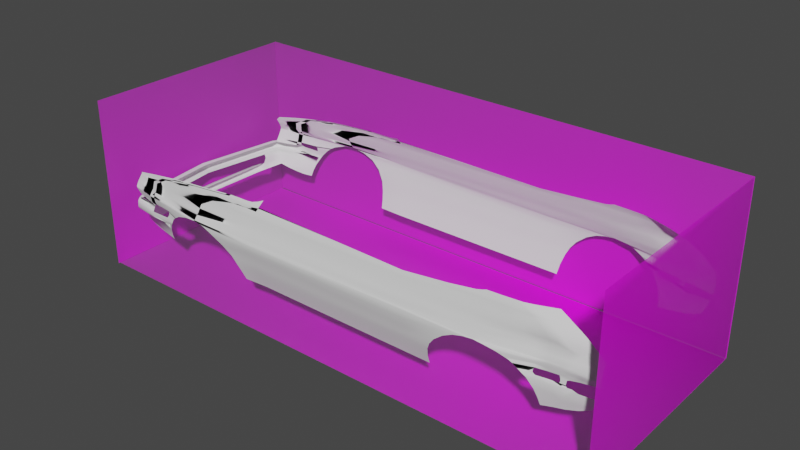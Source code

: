 # Source: new_and_improved_pinto.blend  (saved by Blender 2.81.16; exported with 4.5.12 LTS)
import bpy
from mathutils import Matrix  # noqa: F401  (used for matrix-valued properties, if any)

bpy.ops.wm.read_factory_settings(use_empty=True)
scene = bpy.context.scene
scene.name = 'Scene'

# ---- collections
col_collection = bpy.data.collections.new('Collection'); scene.collection.children.link(col_collection)

# ---- images (referenced by path relative to the original .blend; pixels are not part of the script)
import os
ASSET_DIR = os.environ.get("B2B_ASSET_DIR", "")  # directory of the original .blend (textures are referenced by path, not embedded)
HERE = os.path.dirname(os.path.abspath(__file__))  # packed textures are extracted next to this script under _unpacked/

def load_image(name, relpath, width, height, colorspace="sRGB"):
    """Load a texture the original file referenced (path relative to the .blend, or extracted next to this script)."""
    p = next((c for c in (os.path.join(HERE, relpath), os.path.join(ASSET_DIR, relpath)) if relpath and os.path.exists(c)), "")
    if p:
        img = bpy.data.images.load(p, check_existing=True)
        img.name = name
    else:  # same state as the original file: an image datablock whose file is absent (Cycles renders it pink)
        img = bpy.data.images.new(name, width, height)
        img.source = "FILE"
        img.filepath = "//" + (relpath or name)
    img.colorspace_settings.name = colorspace
    return img
img_1971_ford_pinto_jpg = load_image('1971_ford_pinto.jpg', '1971_ford_pinto.jpg', 1024, 1024, 'sRGB')

# ---- materials (node trees are filled in below, after node groups)
mat_1971_ford_pinto = bpy.data.materials.new('1971_ford_pinto')
mat_1971_ford_pinto.surface_render_method = 'BLENDED'
mat_1971_ford_pinto.blend_method = 'BLEND'
mat_1971_ford_pinto.use_transparent_shadow = False

# ---- material node trees
mat_1971_ford_pinto.use_nodes = True; mat_1971_ford_pinto.node_tree.nodes.clear()
_N = mat_1971_ford_pinto.node_tree.nodes; _L = mat_1971_ford_pinto.node_tree.links
n0 = _N.new('ShaderNodeOutputMaterial'); n0.name = 'Material Output'; n0.location = (300, 300)
n1 = _N.new('ShaderNodeTexImage'); n1.name = 'Image Texture'; n1.location = (-200, 300)
n1.image = img_1971_ford_pinto_jpg
n1.extension = 'CLIP'
n2 = _N.new('ShaderNodeBsdfPrincipled'); n2.name = 'Principled BSDF'; n2.location = (0, 300)
n2.distribution = 'GGX'
n2.subsurface_method = 'BURLEY'
n2.inputs[3].default_value = 1.45
n2.inputs[27].default_value = (0.0, 0.0, 0.0, 1.0)
n2.inputs[28].default_value = 1.0
_L.new(n1.outputs[0], n2.inputs[0])
_L.new(n1.outputs[1], n2.inputs[4])
_L.new(n2.outputs[0], n0.inputs[0])
n0.is_active_output = True

# ---- world
world_world = bpy.data.worlds.new('World'); scene.world = world_world
world_world.use_nodes = True; world_world.node_tree.nodes.clear()
_N = world_world.node_tree.nodes; _L = world_world.node_tree.links
n0 = _N.new('ShaderNodeOutputWorld'); n0.name = 'World Output'; n0.location = (300, 300)
n1 = _N.new('ShaderNodeBackground'); n1.name = 'Background'; n1.location = (10, 300)
n1.inputs[0].default_value = (0.05088, 0.05088, 0.05088, 1.0)
_L.new(n1.outputs[0], n0.inputs[0])
n0.is_active_output = True
world_world.color = (0.05088, 0.05088, 0.05088)
world_world.use_sun_shadow = False
world_world.sun_shadow_jitter_overblur = 0.0

# ---- meshes
me_1971_ford_pinto_001 = bpy.data.meshes.new('1971_ford_pinto.001')
me_1971_ford_pinto_001.from_pydata([(0.3914, -0.1644, 0.0), (-0.3914, -0.1644, 0.0), (0.3914, 0.1644, 0.0), (-0.3914, 0.1644, 0.0)], [], [(1, 0, 2, 3)])
_uv = me_1971_ford_pinto_001.uv_layers.new(name='UVMap')
_uv.uv.foreach_set('vector', [0.06197, 0.1423, 0.6155, 0.1423, 0.6155, 0.4711, 0.06197, 0.4711])
me_1971_ford_pinto_001.materials.append(mat_1971_ford_pinto)
me_1971_ford_pinto_001.use_remesh_fix_poles = True
me_1971_ford_pinto_001.use_remesh_preserve_attributes = False
me_1971_ford_pinto_001.use_mirror_vertex_groups = False
me_1971_ford_pinto_001.update()
me_1971_ford_pinto_002 = bpy.data.meshes.new('1971_ford_pinto.002')
me_1971_ford_pinto_002.from_pydata([(0.3914, -0.1249, 0.0), (-0.3914, -0.1249, 0.0), (0.3914, 0.1249, 0.0), (-0.3914, 0.1249, 0.0)], [], [(1, 0, 2, 3)])
_uv = me_1971_ford_pinto_002.uv_layers.new(name='UVMap')
_uv.uv.foreach_set('vector', [0.06197, 0.6351, 0.6155, 0.6351, 0.6155, 0.8848, 0.06197, 0.8848])
me_1971_ford_pinto_002.materials.append(mat_1971_ford_pinto)
me_1971_ford_pinto_002.use_remesh_fix_poles = True
me_1971_ford_pinto_002.use_remesh_preserve_attributes = False
me_1971_ford_pinto_002.use_mirror_vertex_groups = False
me_1971_ford_pinto_002.update()
me_1971_ford_pinto_003 = bpy.data.meshes.new('1971_ford_pinto.003')
me_1971_ford_pinto_003.from_pydata([(-0.1666, -0.1249, 0.0), (0.1666, -0.1249, 0.0), (-0.1666, 0.1249, 0.0), (0.1666, 0.1249, 0.0)], [], [(0, 1, 3, 2)])
_uv = me_1971_ford_pinto_003.uv_layers.new(name='UVMap')
_uv.uv.foreach_set('vector', [0.7071, 0.6351, 0.9427, 0.6351, 0.9427, 0.8848, 0.7071, 0.8848])
me_1971_ford_pinto_003.materials.append(mat_1971_ford_pinto)
me_1971_ford_pinto_003.use_remesh_fix_poles = True
me_1971_ford_pinto_003.use_remesh_preserve_attributes = False
me_1971_ford_pinto_003.use_mirror_vertex_groups = False
me_1971_ford_pinto_003.update()
me_1971_ford_pinto_004 = bpy.data.meshes.new('1971_ford_pinto.004')
me_1971_ford_pinto_004.from_pydata([(-0.1666, 0.125, 0.0), (0.1666, 0.125, 0.0), (-0.1666, -0.125, 0.0), (0.1666, -0.125, 0.0)], [], [(2, 3, 1, 0)])
_uv = me_1971_ford_pinto_004.uv_layers.new(name='UVMap')
_uv.uv.foreach_set('vector', [0.7071, 0.1731, 0.9427, 0.1731, 0.9427, 0.423, 0.7071, 0.423])
me_1971_ford_pinto_004.materials.append(mat_1971_ford_pinto)
me_1971_ford_pinto_004.use_remesh_fix_poles = True
me_1971_ford_pinto_004.use_remesh_preserve_attributes = False
me_1971_ford_pinto_004.use_mirror_vertex_groups = False
me_1971_ford_pinto_004.update()
me_plane = bpy.data.meshes.new('Plane')
me_plane.from_pydata([(-3.208, -0.7064, 1.507), (-1.636, -0.8246, 1.508), (-2.423, -0.05603, 1.734), (-2.817, -0.1363, 1.692), (-2.03, -0.1648, 1.742), (-1.748, -0.4309, 1.655), (-3.091, -0.3909, 1.624), (-1.871, -0.2774, 1.71), (-2.227, -0.08535, 1.74), (-2.62, -0.0734, 1.724), (-2.971, -0.2384, 1.674), (-3.158, -0.5085, 1.582), (-3.193, -0.6131, 1.544), (-1.697, -0.5709, 1.609), (-1.662, -0.6978, 1.559), (-1.251, -0.8207, 1.489), (1.303, -0.8246, 1.494), (1.713, -0.8246, 1.494), (3.35, -0.7295, 1.458), (2.498, -0.05388, 1.677), (1.901, -0.3092, 1.665), (3.149, -0.2982, 1.585), (1.767, -0.5276, 1.612), (3.285, -0.4821, 1.529), (2.199, -0.1105, 1.683), (2.805, -0.09472, 1.66), (3.329, -0.612, 1.494), (1.728, -0.6761, 1.553), (3.198, -0.3452, 1.566), (2.967, -0.1608, 1.622), (2.05, -0.1862, 1.683), (1.818, -0.4184, 1.646), (2.652, -0.06106, 1.682), (2.349, -0.07014, 1.681), (-1.294, -0.6978, 1.53), (1.369, -0.6761, 1.553), (-1.333, -0.5709, 1.577), (1.408, -0.5276, 1.612), (-1.361, -0.4309, 1.62), (1.427, -0.4184, 1.646), (-1.377, -0.2774, 1.657), (1.436, -0.3092, 1.665), (-1.381, -0.1648, 1.733), (1.435, -0.1861, 1.686), (-1.381, -0.08535, 1.735), (1.427, -0.1103, 1.683), (-1.378, -0.06059, 1.733), (1.423, -0.07048, 1.684), (-3.835, -0.6235, 1.418), (-3.86, -0.5428, 1.433), (-3.879, -0.4682, 1.445), (-3.903, -0.3864, 1.458), (-3.563, -0.3831, 1.61), (-3.566, -0.247, 1.529), (-3.532, -0.3766, 1.624), (-3.526, -0.2887, 1.633), (-3.48, -0.2855, 1.634), (-3.163, -0.2826, 1.634), (-3.501, -0.2481, 1.596), (-3.142, -0.2441, 1.611), (-3.052, -0.3329, 1.637), (-3.944, -0.2487, 1.422), (-3.571, -0.2077, 1.565), (-3.474, -0.1852, 1.57), (-3.163, -0.1842, 1.603), (-3.501, -0.2082, 1.583), (-3.142, -0.208, 1.607), (-3.943, -0.2074, 1.46), (-2.932, -0.208, 1.681), (-2.897, -0.1842, 1.689), (-3.566, -0.1852, 1.567), (-3.943, -0.1852, 1.475), (-3.474, -0.1387, 1.59), (-3.163, -0.1363, 1.629), (-3.566, -0.1387, 1.585), (-3.943, -0.1387, 1.503), (-3.47, -0.0734, 1.603), (-3.158, -0.0734, 1.641), (-3.561, -0.0734, 1.596), (-3.94, -0.0734, 1.537), (-3.468, -0.04833, 1.616), (-3.157, -0.04833, 1.645), (-3.559, -0.04833, 1.609), (-3.939, -0.04377, 1.549), (-3.525, -0.3371, 1.637), (-3.19, -0.3872, 1.626), (-3.483, -0.3384, 1.643), (-3.485, -0.3762, 1.633), (-3.005, -0.2782, 1.657), (1.427, -0.05343, 1.677), (-3.539, -0.2552, 1.616), (4.002, -0.5426, 1.384), (3.676, -0.6676, 1.418), (3.839, -0.62, 1.401), (3.513, -0.698, 1.434), (4.019, -0.5098, 1.395), (3.67, -0.5609, 1.443), (3.845, -0.5354, 1.419), (3.496, -0.5865, 1.468), (4.047, -0.4368, 1.416), (3.656, -0.4626, 1.481), (3.842, -0.4511, 1.451), (3.484, -0.4742, 1.487), (4.08, -0.3452, 1.434), (3.64, -0.3452, 1.491), (3.845, -0.3452, 1.461), (3.461, -0.3452, 1.521), (3.025, -0.1958, 1.61), (3.743, -0.3452, 1.432), (3.593, -0.2982, 1.471), (3.441, -0.2982, 1.488), (3.689, -0.3354, 1.453), (3.679, -0.2982, 1.467), (3.289, -0.2982, 1.515), (3.59, -0.194, 1.469), (3.441, -0.1942, 1.49), (3.724, -0.213, 1.46), (3.287, -0.1946, 1.518), (3.689, -0.2285, 1.467), (3.843, -0.2025, 1.437), (4.118, -0.2028, 1.37), (3.639, -0.1764, 1.474), (3.46, -0.1764, 1.493), (3.724, -0.1764, 1.467), (3.278, -0.1764, 1.52), (3.862, -0.1764, 1.448), (4.139, -0.1764, 1.372), (3.261, -0.2632, 1.526), (3.26, -0.2285, 1.526), (3.61, -0.2285, 1.482), (3.611, -0.2632, 1.481), (2.995, -0.1764, 1.616), (3.639, -0.1608, 1.478), (3.46, -0.1608, 1.502), (3.741, -0.1608, 1.468), (3.27, -0.1608, 1.512), (3.87, -0.1608, 1.45), (4.139, -0.1608, 1.39), (3.66, -0.1442, 1.477), (3.449, -0.1442, 1.505), (3.766, -0.1442, 1.467), (3.259, -0.1442, 1.515), (3.868, -0.1442, 1.449), (4.12, -0.1442, 1.411), (2.931, -0.1442, 1.632), (3.628, -0.09446, 1.495), (3.449, -0.09446, 1.51), (3.73, -0.09446, 1.493), (3.259, -0.09446, 1.546), (3.851, -0.09446, 1.475), (4.12, -0.09446, 1.452), (3.628, -0.06633, 1.495), (3.449, -0.06633, 1.511), (3.73, -0.06633, 1.493), (3.259, -0.06633, 1.547), (3.851, -0.06633, 1.475), (4.12, -0.06633, 1.452), (3.628, -0.0471, 1.496), (3.449, -0.0471, 1.512), (3.73, -0.0471, 1.494), (3.259, -0.0471, 1.548), (3.851, -0.0471, 1.476), (4.12, -0.0471, 1.449), (-3.491, -0.2668, 1.621), (-3.518, -0.6871, 1.456), (-3.363, -0.7035, 1.474), (-3.673, -0.6619, 1.437), (-2.423, -0.04162, 1.714), (2.498, -0.04162, 1.669), (-1.376, -0.04162, 1.72), (-3.468, -0.04162, 1.605), (-3.157, -0.04162, 1.63), (-3.559, -0.04162, 1.601), (-3.939, -0.04162, 1.549), (1.421, -0.04162, 1.663), (3.628, -0.04162, 1.49), (3.449, -0.04162, 1.505), (3.73, -0.04162, 1.489), (3.259, -0.04162, 1.541), (3.851, -0.04162, 1.472), (4.12, -0.04162, 1.45), (-2.423, -0.01884, 1.696), (2.498, 0.03552, 1.643), (-1.372, -0.01949, 1.705), (-3.468, -0.01884, 1.591), (-3.157, -0.01884, 1.612), (-3.559, -0.01884, 1.588), (-3.939, -0.01884, 1.55), (1.416, 0.02212, 1.662), (3.628, 0.04959, 1.486), (3.449, 0.04736, 1.506), (3.73, 0.05085, 1.473), (3.259, 0.04499, 1.517), (3.851, 0.05236, 1.457), (4.12, 0.05571, 1.44), (-2.418, 0.04674, 1.647), (2.478, 0.1233, 1.598), (-1.353, 0.07404, 1.662), (-3.463, 0.04674, 1.563), (-3.151, 0.04674, 1.588), (-3.554, 0.04674, 1.54), (-3.933, 0.04674, 1.521), (1.399, 0.1152, 1.65), (3.611, 0.1374, 1.437), (3.431, 0.1352, 1.458), (3.713, 0.1387, 1.423), (3.24, 0.1328, 1.486), (3.835, 0.1402, 1.404), (4.115, 0.1365, 1.368), (-2.401, 0.162, 1.591), (2.291, 0.2273, 1.578), (-1.331, 0.178, 1.611), (-3.446, 0.162, 1.543), (-3.135, 0.162, 1.585), (-3.538, 0.162, 1.522), (-3.917, 0.162, 1.448), (1.379, 0.219, 1.602), (3.453, 0.2413, 1.502), (3.266, 0.2391, 1.524), (3.559, 0.2426, 1.5), (3.068, 0.2367, 1.551), (3.685, 0.2441, 1.482), (4.004, 0.2474, 1.37), (4.12, 0.09397, 1.422), (4.12, 0.1131, 1.407), (4.12, 0.07484, 1.434), (-2.175, 0.279, 1.572), (2.16, 0.3443, 1.551), (-1.309, 0.2953, 1.597), (-3.219, 0.279, 1.549), (-2.908, 0.279, 1.569), (-3.311, 0.279, 1.539), (-3.466, 0.279, 1.505), (1.347, 0.3371, 1.584), (3.322, 0.3584, 1.505), (3.135, 0.3562, 1.519), (3.428, 0.3597, 1.498), (2.937, 0.3538, 1.528), (3.554, 0.3612, 1.468), (3.848, 0.3645, 1.362), (-3.882, 0.2008, 1.473), (-1.85, 0.3494, 1.562), (2.108, 0.4034, 1.537), (-1.297, 0.3543, 1.572), (-2.861, 0.3381, 1.549), (-2.56, 0.3381, 1.56), (-2.95, 0.3381, 1.543), (-3.1, 0.3381, 1.523), (1.33, 0.3825, 1.555), (3.233, 0.4174, 1.491), (3.052, 0.4152, 1.504), (3.336, 0.4187, 1.483), (2.86, 0.4128, 1.513), (3.458, 0.4202, 1.453), (3.748, 0.4236, 1.353), (-1.665, 0.3804, 1.551), (2.08, 0.4316, 1.542), (-1.288, 0.3825, 1.561), (-2.561, 0.3804, 1.544), (-2.286, 0.3804, 1.55), (-2.642, 0.3804, 1.542), (-2.78, 0.3804, 1.532), (1.315, 0.4043, 1.552), (3.171, 0.4598, 1.482), (2.996, 0.4576, 1.495), (3.27, 0.4611, 1.475), (2.81, 0.4552, 1.504), (3.389, 0.4626, 1.444), (3.669, 0.4659, 1.347), (-1.487, 0.4143, 1.545), (-2.168, 0.4143, 1.541), (-1.985, 0.4143, 1.544), (-2.249, 0.4143, 1.539), (-2.386, 0.4143, 1.533), (-1.277, 0.4132, 1.536), (-1.341, 0.4369, 1.532), (-1.855, 0.4402, 1.529), (-1.671, 0.4402, 1.531), (-1.936, 0.4402, 1.527), (-2.073, 0.4402, 1.523), (-1.268, 0.4391, 1.525), (-1.325, 0.4952, 1.476), (-1.836, 0.4588, 1.512), (-1.653, 0.4623, 1.508), (-1.916, 0.4526, 1.518), (-1.252, 0.5215, 1.44), (-1.512, 0.4634, 1.507), (-1.418, 0.4704, 1.5), (2.003, 0.4682, 1.525), (3.094, 0.4964, 1.48), (2.918, 0.4942, 1.493), (3.193, 0.4977, 1.473), (2.732, 0.4918, 1.502), (3.312, 0.4992, 1.443), (3.592, 0.5025, 1.334), (2.931, 0.56, 1.46), (2.748, 0.5578, 1.475), (3.035, 0.5613, 1.451), (2.535, 0.5554, 1.485), (3.159, 0.5628, 1.417), (3.452, 0.5661, 1.31), (2.484, 0.5373, 1.49), (2.393, 0.5148, 1.497), (-3.552, -0.2495, 1.596), (-3.856, -0.6175, 1.072), (-3.891, -0.5104, 1.069), (-3.912, -0.4464, 1.125), (-3.931, -0.3846, 1.125), (-3.897, -0.6174, 0.9623), (-3.938, -0.5191, 1.006), (-3.948, -0.6238, 0.0), (-3.978, -0.5207, 0.0), (-3.988, -0.5455, 0.0), (-3.931, -0.5437, 0.9953), (-3.881, -0.5434, 1.07), (-3.971, -0.5975, 0.0), (-3.852, -0.5836, 1.426), (-3.915, -0.5875, 0.9757), (-3.872, -0.586, 1.071), (-3.966, -0.5194, 0.8389), (-3.932, -0.6185, 0.8022), (-3.965, -0.544, 0.8297), (-3.95, -0.5892, 0.8134), (-3.912, -0.6176, 0.9226), (-3.945, -0.5438, 0.9542), (-3.93, -0.5879, 0.9354), (-3.947, -0.5192, 0.9648), (-3.905, -0.6174, 0.9523), (-3.938, -0.5437, 0.985), (-3.923, -0.5876, 0.9655), (-3.94, -0.5191, 0.9959), (-3.977, -0.5204, 0.2324), (-3.946, -0.6224, 0.2222), (-3.984, -0.5451, 0.2299), (-3.968, -0.5952, 0.2253), (-3.921, -0.3864, 1.567), (-3.946, -0.247, 1.483), (-3.913, -0.3766, 1.578), (-3.906, -0.2887, 1.587), (-3.905, -0.3371, 1.592), (-3.92, -0.2552, 1.571), (-3.933, -0.2495, 1.55), (-3.876, -0.5266, 1.251), (-4.126, -0.2487, 0.0), (-3.995, -0.3854, 1.482), (-3.896, -0.4573, 1.285), (-3.982, -0.3766, 1.513), (-3.983, -0.2887, 1.525), (-3.985, -0.3371, 1.529), (-3.982, -0.2552, 1.503), (-3.977, -0.2495, 1.479), (-4.024, -0.3831, 1.398), (-3.917, -0.3855, 1.292), (-4.047, -0.3766, 1.424), (-4.057, -0.2887, 1.428), (-4.062, -0.3371, 1.428), (-4.037, -0.2552, 1.42), (-4.014, -0.2495, 1.413), (-4.219, -0.3831, 0.0), (-4.241, -0.3766, 0.0), (-4.252, -0.2887, 0.0), (-4.256, -0.3371, 0.0), (-4.232, -0.2552, 0.0), (-4.209, -0.2495, 0.0), (-3.88, -0.6174, 0.0), (-3.884, -0.6174, 0.9438), (-3.868, -0.6174, 0.9169), (-3.87, -0.6174, 0.8094), (-3.909, -0.5191, 0.0), (-3.877, -0.6174, 0.2228), (-3.919, -0.5191, 0.9832), (-3.896, -0.5191, 0.9638), (-3.904, -0.5191, 0.8517), (-3.907, -0.5191, 0.23), (-4.091, -0.3846, 0.0)], [], [(15, 16, 35, 34), (34, 35, 37, 36), (36, 37, 39, 38), (38, 39, 41, 40), (40, 41, 43, 42), (42, 43, 45, 44), (45, 47, 46, 44), (0, 12, 49, 316, 48, 166, 164, 165), (11, 50, 49, 12), (6, 85, 52, 51, 50, 11), (163, 58, 53, 303, 90), (53, 58, 65, 62), (53, 61, 67, 62), (59, 10, 68, 66), (64, 66, 68, 69), (62, 67, 71, 70), (62, 65, 63, 70), (70, 63, 72, 74), (70, 71, 75, 74), (64, 63, 72, 73), (69, 64, 73, 3), (74, 72, 76, 78), (74, 75, 79, 78), (73, 72, 76, 77), (3, 73, 77, 9), (78, 76, 80, 82), (78, 79, 83, 82), (77, 76, 80, 81), (9, 77, 81, 2), (1, 15, 34, 14), (14, 34, 36, 13), (13, 36, 38, 5), (5, 38, 40, 7), (7, 40, 42, 4), (4, 42, 44, 8), (2, 8, 44, 46), (60, 86, 87, 85, 6), (86, 56, 55, 84), (85, 52, 54, 87), (87, 86, 84, 54), (88, 57, 56, 86, 60), (10, 59, 57, 88), (17, 27, 35, 16), (22, 37, 35, 27), (31, 39, 37, 22), (20, 41, 39, 31), (30, 43, 41, 20), (24, 45, 43, 30), (33, 47, 45, 24), (19, 89, 47, 33), (47, 89, 46), (93, 97, 95, 91), (18, 26, 98, 94), (94, 98, 96, 92), (92, 96, 97, 93), (97, 96, 100, 101), (96, 98, 102, 100), (95, 97, 101, 99), (23, 102, 98, 26), (101, 100, 104, 108, 105), (100, 102, 106, 104), (99, 101, 105, 103), (28, 106, 102, 23), (104, 106, 110, 109), (21, 113, 110, 106, 28), (104, 109, 111, 108), (109, 112, 111), (109, 112, 118, 116, 114, 129, 130), (119, 120, 126, 125), (117, 115, 122, 124), (107, 117, 128, 127, 113, 21), (114, 116, 123, 121), (115, 114, 121, 122), (116, 119, 125, 123), (107, 117, 124, 131), (121, 123, 134, 132), (122, 121, 132, 133), (123, 125, 136, 134), (124, 122, 133, 135), (125, 126, 137, 136), (124, 135, 29, 131), (134, 136, 142, 140), (135, 133, 139, 141), (136, 137, 143, 142), (132, 134, 140, 138), (133, 132, 138, 139), (29, 135, 141, 144), (140, 142, 149, 147), (141, 139, 146, 148), (142, 143, 150, 149), (138, 140, 147, 145), (139, 138, 145, 146), (144, 141, 148, 25), (149, 150, 156, 155), (145, 147, 153, 151), (146, 145, 151, 152), (147, 149, 155, 153), (148, 146, 152, 154), (25, 148, 154, 32), (153, 155, 161, 159), (154, 152, 158, 160), (155, 156, 162, 161), (151, 153, 159, 157), (152, 151, 157, 158), (32, 154, 160, 19), (56, 163, 90, 55), (160, 158, 176, 178), (46, 89, 174, 169), (157, 159, 177, 175), (2, 46, 169, 167), (159, 161, 179, 177), (2, 81, 171, 167), (81, 80, 170, 171), (19, 160, 178, 168), (161, 162, 180, 179), (82, 83, 173, 172), (82, 80, 170, 172), (158, 157, 175, 176), (89, 19, 168, 174), (169, 174, 188, 183), (176, 175, 189, 190), (171, 170, 184, 185), (178, 176, 190, 192), (172, 173, 187, 186), (175, 177, 191, 189), (172, 170, 184, 186), (177, 179, 193, 191), (167, 171, 185, 181), (179, 180, 194, 193), (167, 169, 183, 181), (168, 178, 192, 182), (174, 168, 182, 188), (186, 187, 201, 200), (189, 191, 205, 203), (186, 184, 198, 200), (191, 193, 207, 205), (181, 185, 199, 195), (193, 194, 225, 223, 224, 208, 207), (181, 183, 197, 195), (182, 192, 206, 196), (188, 182, 196, 202), (183, 188, 202, 197), (190, 189, 203, 204), (185, 184, 198, 199), (192, 190, 204, 206), (207, 208, 222, 221), (195, 197, 211, 209), (196, 206, 220, 210), (202, 196, 210, 216), (197, 202, 216, 211), (204, 203, 217, 218), (199, 198, 212, 213), (206, 204, 218, 220), (200, 201, 215, 214), (203, 205, 219, 217), (200, 198, 212, 214), (205, 207, 221, 219), (195, 199, 213, 209), (218, 217, 234, 235), (213, 212, 229, 230), (220, 218, 235, 237), (214, 215, 240, 232, 231), (217, 219, 236, 234), (214, 212, 229, 231), (219, 221, 238, 236), (209, 213, 230, 226), (221, 222, 239, 238), (209, 211, 228, 226), (210, 220, 237, 227), (216, 210, 227, 233), (211, 216, 233, 228), (234, 236, 251, 249), (231, 229, 244, 246), (236, 238, 253, 251), (226, 230, 245, 241), (238, 239, 254, 253), (226, 228, 243, 241), (227, 237, 252, 242), (233, 227, 242, 248), (228, 233, 248, 243), (235, 234, 249, 250), (230, 229, 244, 245), (237, 235, 250, 252), (231, 232, 247, 246), (241, 245, 259, 255), (253, 254, 268, 267), (241, 243, 257, 255), (242, 252, 266, 256), (248, 242, 256, 262), (243, 248, 262, 257), (250, 249, 263, 264), (245, 244, 258, 259), (252, 250, 264, 266), (246, 247, 261, 260), (249, 251, 265, 263), (246, 244, 258, 260), (251, 253, 267, 265), (260, 258, 270, 272), (259, 258, 270, 271), (255, 259, 271, 269), (260, 261, 273, 272), (257, 255, 269, 274), (262, 274, 257), (274, 269, 275, 280), (272, 270, 276, 278), (271, 270, 276, 277), (269, 271, 277, 275), (272, 273, 279, 278), (274, 262, 280), (275, 277, 283, 286, 287, 281), (280, 275, 281, 285), (278, 276, 282, 284), (277, 276, 282, 283), (278, 279, 284), (267, 268, 294, 293), (263, 265, 291, 289), (264, 263, 289, 290), (256, 266, 292, 288), (265, 267, 293, 291), (266, 264, 290, 292), (256, 288, 262), (291, 293, 299, 297), (292, 290, 296, 298), (293, 294, 300, 299), (289, 291, 297, 295), (290, 289, 295, 296), (292, 298, 301, 302, 288), (345, 352, 307, 306), (342, 345, 306, 305), (48, 316, 318, 304), (304, 318, 317, 308), (332, 334, 315, 310), (334, 322, 321, 333), (314, 49, 342, 305), (313, 314, 305, 309), (328, 313, 309, 330), (318, 316, 49, 314), (317, 318, 314, 313), (329, 317, 313, 328), (333, 321, 319, 331), (323, 325, 322, 320), (327, 329, 325, 323), (322, 325, 324, 321), (321, 324, 326, 319), (308, 317, 329, 327), (325, 329, 328, 324), (324, 328, 330, 326), (312, 333, 331, 311), (315, 334, 333, 312), (320, 322, 334, 332), (51, 52, 335), (344, 352, 51, 335), (52, 54, 337, 335), (50, 51, 352, 345), (84, 55, 338, 339), (90, 303, 341, 340), (303, 53, 336, 341), (54, 84, 339, 337), (49, 50, 345, 342), (55, 90, 340, 338), (339, 338, 347, 348), (341, 336, 61, 350), (338, 340, 349, 347), (335, 337, 346, 344), (340, 341, 350, 349), (337, 339, 348, 346), (348, 347, 354, 355), (350, 61, 357), (349, 350, 357, 356), (346, 348, 355, 353), (344, 346, 353, 351), (347, 349, 356, 354), (53, 336, 61), (356, 357, 363, 362), (353, 355, 361, 359), (351, 353, 359, 358), (354, 356, 362, 360), (355, 354, 360, 361), (308, 327, 365), (323, 366, 365, 327), (320, 367, 366, 323), (332, 369, 367, 320), (364, 369, 332, 310), (330, 309, 370), (326, 330, 370, 371), (319, 326, 371, 372), (331, 319, 372, 373), (311, 331, 373, 368), (344, 351, 352), (307, 352, 351, 358, 374), (61, 343, 363, 357), (305, 371, 370, 309), (304, 308, 365, 366)])
me_plane.polygons.foreach_set('use_smooth', [True] * 293)
_uv = me_plane.uv_layers.new(name='UVMap')
_uv.uv.foreach_set('vector', [0.0, 0.0, 0.0, 0.0, 0.0, 0.0, 0.0, 0.0, 0.0, 0.0, 0.0, 0.0, 0.0, 0.0, 0.0, 0.0, 0.0, 0.0, 0.0, 0.0, 0.0, 0.0, 0.0, 0.0, 0.0, 0.0, 0.0, 0.0, 0.0, 0.0, 0.0, 0.0, 0.0, 0.0, 0.0, 0.0, 0.0, 0.0, 0.0, 0.0, 0.0, 0.0, 0.0, 0.0, 0.0, 0.0, 0.0, 0.0, 0.0, 0.0, 0.0, 0.0, 0.0, 0.0, 0.0, 0.0, 0.0, 0.0, 0.0, 0.0, 0.0, 0.0, 0.0, 0.0, 0.0, 0.0, 0.0, 0.0, 0.0, 0.0, 0.0, 0.0, 0.0, 0.0, 0.0, 0.0, 0.0, 0.0, 0.0, 0.0, 0.0, 0.0, 0.0, 0.0, 0.0, 0.0, 0.0, 0.0, 0.0, 0.0, 0.0, 0.0, 0.0, 0.0, 0.0, 0.0, 0.0, 0.0, 0.0, 0.0, 0.0, 0.0, 0.0, 0.0, 0.0, 0.0, 0.0, 0.0, 0.0, 0.0, 0.0, 0.0, 0.0, 0.0, 0.0, 0.0, 0.0, 0.0, 0.0, 0.0, 0.0, 0.0, 0.0, 0.0, 0.0, 0.0, 0.0, 0.0, 0.0, 0.0, 0.0, 0.0, 0.0, 0.0, 0.0, 0.0, 0.0, 0.0, 0.0, 0.0, 0.0, 0.0, 0.0, 0.0, 0.0, 0.0, 0.0, 0.0, 0.0, 0.0, 0.0, 0.0, 0.0, 0.0, 0.0, 0.0, 0.0, 0.0, 0.0, 0.0, 0.0, 0.0, 0.0, 0.0, 0.0, 0.0, 0.0, 0.0, 0.0, 0.0, 0.0, 0.0, 0.0, 0.0, 0.0, 0.0, 0.0, 0.0, 0.0, 0.0, 0.0, 0.0, 0.0, 0.0, 0.0, 0.0, 0.0, 0.0, 0.0, 0.0, 0.0, 0.0, 0.0, 0.0, 0.0, 0.0, 0.0, 0.0, 0.0, 0.0, 0.0, 0.0, 0.0, 0.0, 0.0, 0.0, 0.0, 0.0, 0.0, 0.0, 0.0, 0.0, 0.0, 0.0, 0.0, 0.0, 0.0, 0.0, 0.0, 0.0, 0.0, 0.0, 0.0, 0.0, 0.0, 0.0, 0.0, 0.0, 0.0, 0.0, 0.0, 0.0, 0.0, 0.0, 0.0, 0.0, 0.0, 0.0, 0.0, 0.0, 0.0, 0.0, 0.0, 0.0, 0.0, 0.0, 0.0, 0.0, 0.0, 0.0, 0.0, 0.0, 0.0, 0.0, 0.0, 0.0, 0.0, 0.0, 0.0, 0.0, 0.0, 0.0, 0.0, 0.0, 0.0, 0.0, 0.0, 0.0, 0.0, 0.0, 0.0, 0.0, 0.0, 0.0, 0.0, 0.0, 0.0, 0.0, 0.0, 0.0, 0.0, 0.0, 0.0, 0.0, 0.0, 0.0, 0.0, 0.0, 0.0, 0.0, 0.0, 0.0, 0.0, 0.0, 0.0, 0.0, 0.0, 0.0, 0.0, 0.0, 0.0, 0.0, 0.0, 0.0, 0.0, 0.0, 0.0, 0.0, 0.0, 0.0, 0.0, 0.0, 0.0, 0.0, 0.0, 0.0, 0.0, 0.0, 0.0, 0.0, 0.0, 0.0, 0.0, 0.0, 0.0, 0.0, 0.0, 0.0, 0.0, 0.0, 0.0, 0.0, 0.0, 0.0, 0.0, 0.0, 0.0, 0.0, 0.0, 0.0, 0.0, 0.0, 0.0, 0.0, 0.0, 0.0, 0.0, 0.0, 0.0, 0.0, 0.0, 0.0, 0.0, 0.0, 0.0, 0.0, 0.0, 0.0, 0.0, 0.0, 0.0, 0.0, 0.0, 0.0, 0.0, 0.0, 0.0, 0.0, 0.0, 0.0, 0.0, 0.0, 0.0, 0.0, 0.0, 0.0, 0.0, 0.0, 0.0, 0.0, 0.0, 0.0, 0.0, 0.0, 0.0, 0.0, 0.0, 0.0, 0.0, 0.0, 0.0, 0.0, 0.0, 0.0, 0.0, 0.0, 0.0, 0.0, 0.0, 0.0, 0.0, 0.0, 0.0, 0.0, 0.0, 0.0, 0.0, 0.0, 0.0, 0.0, 0.0, 0.0, 0.0, 0.0, 0.0, 0.0, 0.0, 0.0, 0.0, 0.0, 0.0, 0.0, 0.0, 0.0, 0.0, 0.0, 0.0, 0.0, 0.0, 0.0, 0.0, 0.0, 0.0, 0.0, 0.0, 0.0, 0.0, 0.0, 0.0, 0.0, 0.0, 0.0, 0.0, 0.0, 0.0, 0.0, 0.0, 0.0, 0.0, 0.0, 0.0, 0.0, 0.0, 0.0, 0.0, 0.0, 0.0, 0.0, 0.0, 0.0, 0.0, 0.0, 0.0, 0.0, 0.0, 0.0, 0.0, 0.0, 0.0, 0.0, 0.0, 0.0, 0.0, 0.0, 0.0, 0.0, 0.0, 0.0, 0.0, 0.0, 0.0, 0.0, 0.0, 0.0, 0.0, 0.0, 0.0, 0.0, 0.0, 0.0, 0.0, 0.0, 0.0, 0.0, 0.0, 0.0, 0.0, 0.0, 0.0, 0.0, 0.0, 0.0, 0.0, 0.0, 0.0, 0.0, 0.0, 0.0, 0.0, 0.0, 0.0, 0.0, 0.0, 0.0, 0.0, 0.0, 0.0, 0.0, 0.0, 0.0, 0.0, 0.0, 0.0, 0.0, 0.0, 0.0, 0.0, 0.0, 0.0, 0.0, 0.0, 0.0, 0.0, 0.0, 0.0, 0.0, 0.0, 0.0, 0.0, 0.0, 0.0, 0.0, 0.0, 0.0, 0.0, 0.0, 0.0, 0.0, 0.0, 0.0, 0.0, 0.0, 0.0, 0.0, 0.0, 0.0, 0.0, 0.0, 0.0, 0.0, 0.0, 0.0, 0.0, 0.0, 0.0, 0.0, 0.0, 0.0, 0.0, 0.0, 0.0, 0.0, 0.0, 0.0, 0.0, 0.0, 0.0, 0.0, 0.0, 0.0, 0.0, 0.0, 0.0, 0.0, 0.0, 0.0, 0.0, 0.0, 0.0, 0.0, 0.0, 0.0, 0.0, 0.0, 0.0, 0.0, 0.0, 0.0, 0.0, 0.0, 0.0, 0.0, 0.0, 0.0, 0.0, 0.0, 0.0, 0.0, 0.0, 0.0, 0.0, 0.0, 0.0, 0.0, 0.0, 0.0, 0.0, 0.0, 0.0, 0.0, 0.0, 0.0, 0.0, 0.0, 0.0, 0.0, 0.0, 0.0, 0.0, 0.0, 0.0, 0.0, 0.0, 0.0, 0.0, 0.0, 0.0, 0.0, 0.0, 0.0, 0.0, 0.0, 0.0, 0.0, 0.0, 0.0, 0.0, 0.0, 0.0, 0.0, 0.0, 0.0, 0.0, 0.0, 0.0, 0.0, 0.0, 0.0, 0.0, 0.0, 0.0, 0.0, 0.0, 0.0, 0.0, 0.0, 0.0, 0.0, 0.0, 0.0, 0.0, 0.0, 0.0, 0.0, 0.0, 0.0, 0.0, 0.0, 0.0, 0.0, 0.0, 0.0, 0.0, 0.0, 0.0, 0.0, 0.0, 0.0, 0.0, 0.0, 0.0, 0.0, 0.0, 0.0, 0.0, 0.0, 0.0, 0.0, 0.0, 0.0, 0.0, 0.0, 0.0, 0.0, 0.0, 0.0, 0.0, 0.0, 0.0, 0.0, 0.0, 0.0, 0.0, 0.0, 0.0, 0.0, 0.0, 0.0, 0.0, 0.0, 0.0, 0.0, 0.0, 0.0, 0.0, 0.0, 0.0, 0.0, 0.0, 0.0, 0.0, 0.0, 0.0, 0.0, 0.0, 0.0, 0.0, 0.0, 0.0, 0.0, 0.0, 0.0, 0.0, 0.0, 0.0, 0.0, 0.0, 0.0, 0.0, 0.0, 0.0, 0.0, 0.0, 0.0, 0.0, 0.0, 0.0, 0.0, 0.0, 0.0, 0.0, 0.0, 0.0, 0.0, 0.0, 0.0, 0.0, 0.0, 0.0, 0.0, 0.0, 0.0, 0.0, 0.0, 0.0, 0.0, 0.0, 0.0, 0.0, 0.0, 0.0, 0.0, 0.0, 0.0, 0.0, 0.0, 0.0, 0.0, 0.0, 0.0, 0.0, 0.0, 0.0, 0.0, 0.0, 0.0, 0.0, 0.0, 0.0, 0.0, 0.0, 0.0, 0.0, 0.0, 0.0, 0.0, 0.0, 0.0, 0.0, 0.0, 0.0, 0.0, 0.0, 0.0, 0.0, 0.0, 0.0, 0.0, 0.0, 0.0, 0.0, 0.0, 0.0, 0.0, 0.0, 0.0, 0.0, 0.0, 0.0, 0.0, 0.0, 0.0, 0.0, 0.0, 0.0, 0.0, 0.0, 0.0, 0.0, 0.0, 0.0, 0.0, 0.0, 0.0, 0.0, 0.0, 0.0, 0.0, 0.0, 0.0, 0.0, 0.0, 0.0, 0.0, 0.0, 0.0, 0.0, 0.0, 0.0, 0.0, 0.0, 0.0, 0.0, 0.0, 0.0, 0.0, 0.0, 0.0, 0.0, 0.0, 0.0, 0.0, 0.0, 0.0, 0.0, 0.0, 0.0, 0.0, 0.0, 0.0, 0.0, 0.0, 0.0, 0.0, 0.0, 0.0, 0.0, 0.0, 0.0, 0.0, 0.0, 0.0, 0.0, 0.0, 0.0, 0.0, 0.0, 0.0, 0.0, 0.0, 0.0, 0.0, 0.0, 0.0, 0.0, 0.0, 0.0, 0.0, 0.0, 0.0, 0.0, 0.0, 0.0, 0.0, 0.0, 0.0, 0.0, 0.0, 0.0, 0.0, 0.0, 0.0, 0.0, 0.0, 0.0, 0.0, 0.0, 0.0, 0.0, 0.0, 0.0, 0.0, 0.0, 0.0, 0.0, 0.0, 0.0, 0.0, 0.0, 0.0, 0.0, 0.0, 0.0, 0.0, 0.0, 0.0, 0.0, 0.0, 0.0, 0.0, 0.0, 0.0, 0.0, 0.0, 0.0, 0.0, 0.0, 0.0, 0.0, 0.0, 0.0, 0.0, 0.0, 0.0, 0.0, 0.0, 0.0, 0.0, 0.0, 0.0, 0.0, 0.0, 0.0, 0.0, 0.0, 0.0, 0.0, 0.0, 0.0, 0.0, 0.0, 0.0, 0.0, 0.0, 0.0, 0.0, 0.0, 0.0, 0.0, 0.0, 0.0, 0.0, 0.0, 0.0, 0.0, 0.0, 0.0, 0.0, 0.0, 0.0, 0.0, 0.0, 0.0, 0.0, 0.0, 0.0, 0.0, 0.0, 0.0, 0.0, 0.0, 0.0, 0.0, 0.0, 0.0, 0.0, 0.0, 0.0, 0.0, 0.0, 0.0, 0.0, 0.0, 0.0, 0.0, 0.0, 0.0, 0.0, 0.0, 0.0, 0.0, 0.0, 0.0, 0.0, 0.0, 0.0, 0.0, 0.0, 0.0, 0.0, 0.0, 0.0, 0.0, 0.0, 0.0, 0.0, 0.0, 0.0, 0.0, 0.0, 0.0, 0.0, 0.0, 0.0, 0.0, 0.0, 0.0, 0.0, 0.0, 0.0, 0.0, 0.0, 0.0, 0.0, 0.0, 0.0, 0.0, 0.0, 0.0, 0.0, 0.0, 0.0, 0.0, 0.0, 0.0, 0.0, 0.0, 0.0, 0.0, 0.0, 0.0, 0.0, 0.0, 0.0, 0.0, 0.0, 0.0, 0.0, 0.0, 0.0, 0.0, 0.0, 0.0, 0.0, 0.0, 0.0, 0.0, 0.0, 0.0, 0.0, 0.0, 0.0, 0.0, 0.0, 0.0, 0.0, 0.0, 0.0, 0.0, 0.0, 0.0, 0.0, 0.0, 0.0, 0.0, 0.0, 0.0, 0.0, 0.0, 0.0, 0.0, 0.0, 0.0, 0.0, 0.0, 0.0, 0.0, 0.0, 0.0, 0.0, 0.0, 0.0, 0.0, 0.0, 0.0, 0.0, 0.0, 0.0, 0.0, 0.0, 0.0, 0.0, 0.0, 0.0, 0.0, 0.0, 0.0, 0.0, 0.0, 0.0, 0.0, 0.0, 0.0, 0.0, 0.0, 0.0, 0.0, 0.0, 0.0, 0.0, 0.0, 0.0, 0.0, 0.0, 0.0, 0.0, 0.0, 0.0, 0.0, 0.0, 0.0, 0.0, 0.0, 0.0, 0.0, 0.0, 0.0, 0.0, 0.0, 0.0, 0.0, 0.0, 0.0, 0.0, 0.0, 0.0, 0.0, 0.0, 0.0, 0.0, 0.0, 0.0, 0.0, 0.0, 0.0, 0.0, 0.0, 0.0, 0.0, 0.0, 0.0, 0.0, 0.0, 0.0, 0.0, 0.0, 0.0, 0.0, 0.0, 0.0, 0.0, 0.0, 0.0, 0.0, 0.0, 0.0, 0.0, 0.0, 0.0, 0.0, 0.0, 0.0, 0.0, 0.0, 0.0, 0.0, 0.0, 0.0, 0.0, 0.0, 0.0, 0.0, 0.0, 0.0, 0.0, 0.0, 0.0, 0.0, 0.0, 0.0, 0.0, 0.0, 0.0, 0.0, 0.0, 0.0, 0.0, 0.0, 0.0, 0.0, 0.0, 0.0, 0.0, 0.0, 0.0, 0.0, 0.0, 0.0, 0.0, 0.0, 0.0, 0.0, 0.0, 0.0, 0.0, 0.0, 0.0, 0.0, 0.0, 0.0, 0.0, 0.0, 0.0, 0.0, 0.0, 0.0, 0.0, 0.0, 0.0, 0.0, 0.0, 0.0, 0.0, 0.0, 0.0, 0.0, 0.0, 0.0, 0.0, 0.0, 0.0, 0.0, 0.0, 0.0, 0.0, 0.0, 0.0, 0.0, 0.0, 0.0, 0.0, 0.0, 0.0, 0.0, 0.0, 0.0, 0.0, 0.0, 0.0, 0.0, 0.0, 0.0, 0.0, 0.0, 0.0, 0.0, 0.0, 0.0, 0.0, 0.0, 0.0, 0.0, 0.0, 0.0, 0.0, 0.0, 0.0, 0.0, 0.0, 0.0, 0.0, 0.0, 0.0, 0.0, 0.0, 0.0, 0.0, 0.0, 0.0, 0.0, 0.0, 0.0, 0.0, 0.0, 0.0, 0.0, 0.0, 0.0, 0.0, 0.0, 0.0, 0.0, 0.0, 0.0, 0.0, 0.0, 0.0, 0.0, 0.0, 0.0, 0.0, 0.0, 0.0, 0.0, 0.0, 0.0, 0.0, 0.0, 0.0, 0.0, 0.0, 0.0, 0.0, 0.0, 0.0, 0.0, 0.0, 0.0, 0.0, 0.0, 0.0, 0.0, 0.0, 0.0, 0.0, 0.0, 0.0, 0.0, 0.0, 0.0, 0.0, 0.0, 0.0, 0.0, 0.0, 0.0, 0.0, 0.0, 0.0, 0.0, 0.0, 0.0, 0.0, 0.0, 0.0, 0.0, 0.0, 0.0, 0.0, 0.0, 0.0, 0.0, 0.0, 0.0, 0.0, 0.0, 0.0, 0.0, 0.0, 0.0, 0.0, 0.0, 0.0, 0.0, 0.0, 0.0, 0.0, 0.0, 0.0, 0.0, 0.0, 0.0, 0.0, 0.0, 0.0, 0.0, 0.0, 0.0, 0.0, 0.0, 0.0, 0.0, 0.0, 0.0, 0.0, 0.0, 0.0, 0.0, 0.0, 0.0, 0.0, 0.0, 0.0, 0.0, 0.0, 0.0, 0.0, 0.0, 0.0, 0.0, 0.0, 0.0, 0.0, 0.0, 0.0, 0.0, 0.0, 0.0, 0.0, 0.0, 0.0, 0.0, 0.0, 0.0, 0.0, 0.0, 0.0, 0.0, 0.0, 0.0, 0.0, 0.0, 0.0, 0.0, 0.0, 0.0, 0.0, 0.0, 0.0, 0.0, 0.0, 0.0, 0.0, 0.0, 0.0, 0.0, 0.0, 0.0, 0.0, 0.0, 0.0, 0.0, 0.0, 0.0, 0.0, 0.0, 0.0, 0.0, 0.0, 0.0, 0.0, 0.0, 0.0, 0.0, 0.0, 0.0, 0.0, 0.0, 0.0, 0.0, 0.0, 0.0, 0.0, 0.0, 0.0, 0.0, 0.0, 0.0, 0.0, 0.0, 0.0, 0.0, 0.0, 0.0, 0.0, 0.0, 0.0, 0.0, 0.0, 0.0, 0.0, 0.0, 0.0, 0.0, 0.0, 0.0, 0.0, 0.0, 0.0, 0.0, 0.0, 0.0, 0.0, 0.0, 0.0, 0.0, 0.0, 0.0, 0.0, 0.0, 0.0, 0.0, 0.0, 0.0, 0.0, 0.0, 0.0, 0.0, 0.0, 0.0, 0.0, 0.0, 0.0, 0.0, 0.0, 0.0, 0.0, 0.0, 0.0, 0.0, 0.0, 0.0, 0.0, 0.0, 0.0, 0.0, 0.0, 0.0, 0.0, 0.0, 0.0, 0.0, 0.0, 0.0, 0.0, 0.0, 0.0, 0.0, 0.0, 0.0, 0.0, 0.0, 0.0, 0.0, 0.0, 0.0, 0.0, 0.0, 0.0, 0.0, 0.0, 0.0, 0.0, 0.0, 0.0, 0.0, 0.0, 0.0, 0.0, 0.0, 0.0, 0.0, 0.0, 0.0, 0.0, 0.0, 0.0, 0.0, 0.0, 0.0, 0.0, 0.0, 0.0, 0.0, 0.0, 0.0, 0.0, 0.0, 0.0, 0.0, 0.0, 0.0, 0.0, 0.0, 0.0, 0.0, 0.0, 0.0, 0.0, 0.0, 0.0, 0.0, 0.0, 0.0, 0.0, 0.0, 0.0, 0.0, 0.0, 0.0, 0.0, 0.0, 0.0, 0.0, 0.0, 0.0, 0.0, 0.0, 0.0, 0.0, 0.0, 0.0, 0.0, 0.0, 0.0, 0.0, 0.0, 0.0, 0.0, 0.0, 0.0, 0.0, 0.0, 0.0, 0.0, 0.0, 0.0, 0.0, 0.0, 0.0, 0.0, 0.0, 0.0, 0.0, 0.0, 0.0, 0.0, 0.0, 0.0, 0.0, 0.0, 0.0, 0.0, 0.0, 0.0, 0.0, 0.0, 0.0, 0.0, 0.0, 0.0, 0.0, 0.0, 0.0, 0.0, 0.0, 0.0, 0.0, 0.0, 0.0, 0.0, 0.0, 0.0, 0.0, 0.0, 0.0, 0.0, 0.0, 0.0, 0.0, 0.0, 0.0, 0.0, 0.0, 0.0, 0.0, 0.0, 0.0, 0.0, 0.0, 0.0, 0.0, 0.0, 0.0, 0.0, 0.0, 0.0, 0.0, 0.0, 0.0, 0.0, 0.0, 0.0, 0.0, 0.0, 0.0, 0.0, 0.0, 0.0, 0.0, 0.0, 0.0, 0.0, 0.0, 0.0, 0.0, 0.0, 0.0, 0.0, 0.0, 0.0, 0.0, 0.0, 0.0, 0.0, 0.0, 0.0, 0.0, 0.0, 0.0, 0.0, 0.0, 0.0, 0.0, 0.0, 0.0, 0.0, 0.0, 0.0, 0.0, 0.0, 0.0, 0.0, 0.0, 0.0, 0.0, 0.0, 0.0, 0.0, 0.0, 0.0, 0.0, 0.0, 0.0, 0.0, 0.0, 0.0, 0.0, 0.0, 0.0, 0.0, 0.0, 0.0, 0.0, 0.0, 0.0, 0.0, 0.0, 0.0, 0.0, 0.0, 0.0, 0.0, 0.0, 0.0, 0.0, 0.0, 0.0, 0.0, 0.0, 0.0, 0.0, 0.0, 0.0, 0.0, 0.0, 0.0, 0.0, 0.0, 0.0, 0.0, 0.0, 0.0, 0.0, 0.0, 0.0, 0.0, 0.0, 0.0, 0.0, 0.0, 0.0, 0.0, 0.0, 0.0, 0.0, 0.0, 0.0, 0.0, 0.0, 0.0, 0.0, 0.0, 0.0, 0.0, 0.0, 0.0, 0.0, 0.0, 0.0, 0.0, 0.0, 0.0, 0.0, 0.0, 0.0, 0.0, 0.0, 0.0, 0.0, 0.0, 0.0, 0.0, 0.0, 0.0, 0.0, 0.0, 0.0, 0.0, 0.0, 0.0, 0.0, 0.0, 0.0, 0.0, 0.0, 0.0, 0.0, 0.0, 0.0, 0.0, 0.0, 0.0, 0.0, 0.0, 0.0, 0.0, 0.0, 0.0, 0.0, 0.0, 0.0, 0.0, 0.0, 0.0, 0.0, 0.0, 0.0, 0.0, 0.0, 0.0, 0.0, 0.0, 0.0, 0.0, 0.0, 0.0, 0.0, 0.0, 0.0, 0.0, 0.0, 0.0, 0.0, 0.0, 0.0, 0.0, 0.0, 0.0, 0.0, 0.0, 0.0, 0.0, 0.0, 0.0, 0.0, 0.0, 0.0, 0.0, 0.0, 0.0, 0.0, 0.0, 0.0, 0.0, 0.0, 0.0, 0.0, 0.0, 0.0, 0.0, 0.0, 0.0, 0.0, 0.0, 0.0, 0.0, 0.0, 0.0, 0.0, 0.0, 0.0, 0.0, 0.0, 0.0, 0.0, 0.0, 0.0, 0.0, 0.0, 0.0, 0.0, 0.0, 0.0, 0.0, 0.0, 0.0, 0.0, 0.0, 0.0, 0.0, 0.0, 0.0, 0.0, 0.0, 0.0, 0.0, 0.0, 0.0, 0.0, 0.0, 0.0, 0.0, 0.0, 0.0, 0.0, 0.0, 0.0, 0.0, 0.0, 0.0, 0.0, 0.0, 0.0, 0.0, 0.0, 0.0, 0.0, 0.0, 0.0, 0.0, 0.0, 0.0, 0.0, 0.0, 0.0, 0.0, 0.0, 0.0, 0.0, 0.0, 0.0, 0.0, 0.0, 0.0, 0.0, 0.0, 0.0, 0.0, 0.0, 0.0, 0.0, 0.0, 0.0, 0.0, 0.0, 0.0, 0.0, 0.0, 0.0, 0.0, 0.0, 0.0, 0.0, 0.0, 0.0, 0.0, 0.0, 0.0, 0.0, 0.0, 0.0, 0.0, 0.0, 0.0, 0.0, 0.0, 0.0, 0.0, 0.0, 0.0, 0.0, 0.0, 0.0, 0.0, 0.0, 0.0, 0.0, 0.0, 0.0, 0.0, 0.0, 0.0, 0.0, 0.0, 0.0, 0.0, 0.0, 0.0, 0.0, 0.0, 0.0, 0.0, 0.0, 0.0, 0.0, 0.0, 0.0, 0.0, 0.0, 0.0, 0.0, 0.0, 0.0, 0.0, 0.0, 0.0, 0.0, 0.0, 0.0, 0.0, 0.0, 0.0, 0.0, 0.0, 0.0, 0.0, 0.0, 0.0, 0.0, 0.0, 0.0, 0.0, 0.0, 0.0, 0.0, 0.0, 0.0, 0.0, 0.0, 0.0, 0.0, 0.0, 0.0, 0.0, 0.0, 0.0, 0.0, 0.0, 0.0, 0.0, 0.0, 0.0, 0.0, 0.0, 0.0, 0.0, 0.0, 0.0, 0.0, 0.0, 0.0, 0.0, 0.0, 0.0, 0.0, 0.0, 0.0, 0.0, 0.0, 0.0, 0.0, 0.0, 0.0, 0.0, 0.0, 0.0, 0.0, 0.0, 0.0, 0.0, 0.0, 0.0, 0.0, 0.0, 0.0, 0.0, 0.0, 0.0, 0.0, 0.0, 0.0, 0.0, 0.0, 0.0, 0.0, 0.0, 0.0, 0.0, 0.0, 0.0, 0.0, 0.0, 0.0, 0.0, 0.0, 0.0, 0.0, 0.0, 0.0, 0.0, 0.0, 0.0, 0.0, 0.0, 0.0, 0.0, 0.0, 0.0, 0.0, 0.0, 0.0, 0.0, 0.0, 0.0, 0.0, 0.0, 0.0, 0.0, 0.0, 0.0, 0.0, 0.0, 0.0, 0.0, 0.0, 0.0, 0.0, 0.0, 0.0, 0.0, 0.0, 0.0, 0.0, 0.0, 0.0, 0.0, 0.0, 0.0, 0.0, 0.0, 0.0, 0.0, 0.0, 0.0, 0.0, 0.0, 0.0, 0.0, 0.0, 0.0, 0.0, 0.0, 0.0, 0.0, 0.0, 0.0, 0.0, 0.0, 0.0, 0.0, 0.0, 0.0, 0.0, 0.0, 0.0, 0.0, 0.0, 0.0, 0.0, 0.0, 0.0, 0.0, 0.0, 0.0, 0.0, 0.0, 0.0, 0.0, 0.0, 0.0, 0.0, 0.0, 0.0, 0.0, 0.0, 0.0, 0.0, 0.0, 0.0, 0.0, 0.0, 0.0, 0.0, 0.0, 0.0, 0.0, 0.0, 0.0, 0.0, 0.0, 0.0, 0.0, 0.0, 0.0, 0.0, 0.0, 0.0, 0.0, 0.0, 0.0, 0.0, 0.0, 0.0, 0.0, 0.0, 0.0, 0.0, 0.0, 0.0, 0.0, 0.0, 0.0, 0.0, 0.0, 0.0, 0.0, 0.0, 0.0, 0.0, 0.0, 0.0, 0.0, 0.0, 0.0, 0.0, 0.0, 0.0, 0.0, 0.0, 0.0, 0.0, 0.0, 0.0, 0.0, 0.0, 0.0, 0.0, 0.0, 0.0, 0.0, 0.0, 0.0, 0.0, 0.0, 0.0, 0.0, 0.0, 0.0, 0.0, 0.0, 0.0, 0.0, 0.0, 0.0, 0.0, 0.0, 0.0])
me_plane.use_remesh_fix_poles = True
me_plane.use_remesh_preserve_attributes = False
me_plane.use_mirror_vertex_groups = False
me_plane.update()
me_plane.normals_split_custom_set([tuple(v) for v in zip(*[iter([0.003735, -0.3415, 0.9399, -0.003307, -0.3466, 0.938, -0.004092, -0.3535, 0.9354, 0.00369, -0.3494, 0.937, 0.00369, -0.3494, 0.937, -0.004092, -0.3535, 0.9354, -0.00566, -0.3312, 0.9435, 0.004211, -0.3275, 0.9448, 0.004211, -0.3275, 0.9448, -0.00566, -0.3312, 0.9435, -0.00629, -0.2502, 0.9682, 0.007279, -0.2535, 0.9673, 0.007279, -0.2535, 0.9673, -0.00629, -0.2502, 0.9682, -0.001575, -0.276, 0.9611, 0.01002, -0.2986, 0.9543, 0.01002, -0.2986, 0.9543, -0.001575, -0.276, 0.9611, 0.007561, -0.2122, 0.9772, 0.01274, -0.2353, 0.9718, 0.01274, -0.2353, 0.9718, 0.007561, -0.2122, 0.9772, 0.01436, 0.01028, 0.9998, 0.01546, 0.01926, 0.9997, 0.01436, 0.01028, 0.9998, 0.01314, 0.1029, 0.9946, 0.01405, 0.3325, 0.943, 0.01546, 0.01926, 0.9997, -0.1781, -0.3022, 0.9365, -0.1836, -0.2748, 0.9438, -0.7025, -0.3264, 0.6325, -0.7115, -0.3763, 0.5935, -0.6057, -0.4338, 0.6671, -0.1781, -0.3022, 0.9365, -0.1781, -0.3022, 0.9365, -0.1781, -0.3022, 0.9365, -0.1803, -0.4291, 0.8851, -0.6897, -0.4327, 0.5806, -0.7025, -0.3264, 0.6325, -0.1836, -0.2748, 0.9438, -0.1384, -0.4976, 0.8563, -0.1385, -0.4962, 0.8571, -0.1166, -0.7022, 0.7024, -0.2848, -0.9335, 0.2179, -0.6897, -0.4327, 0.5806, -0.1803, -0.4291, 0.8851, 0.006148, 0.8884, 0.4591, -0.4027, 0.4615, 0.7905, -0.01405, 0.7368, 0.6759, -0.007662, 0.9782, 0.2076, -0.02546, 0.7866, 0.6169, -0.01405, 0.7368, 0.6759, -0.4027, 0.4615, 0.7905, -0.397, -0.06342, 0.9156, -0.397, -0.06345, 0.9156, 0.376, 0.4199, -0.826, 0.2533, -0.3962, -0.8825, 0.2174, 0.5733, -0.79, 0.2174, 0.574, -0.7895, -0.2973, 0.2038, 0.9328, -0.2973, 0.2038, 0.9328, -0.3309, 0.0839, 0.9399, -0.3309, 0.08389, 0.9399, -0.3203, 0.006626, 0.9473, -0.3309, 0.08389, 0.9399, -0.3309, 0.0839, 0.9399, -0.3203, 0.006626, 0.9473, 0.2174, 0.574, -0.7895, 0.2174, 0.5733, -0.79, 0.2164, 0.3993, -0.8909, 0.2164, 0.3992, -0.8909, -0.397, -0.06345, 0.9156, -0.397, -0.06342, 0.9156, -0.06736, -0.1798, 0.9814, -0.06736, -0.1798, 0.9814, -0.06736, -0.1798, 0.9814, -0.06736, -0.1798, 0.9814, -0.0523, -0.2655, 0.9627, -0.0523, -0.2655, 0.9627, 0.2164, 0.3992, -0.8909, 0.2164, 0.3993, -0.8909, 0.1875, 0.3695, -0.9101, 0.1875, 0.3695, -0.9101, 0.1688, 0.2748, -0.9466, 0.1007, 0.4347, -0.8949, 0.112, 0.2979, -0.948, 0.1546, 0.1846, -0.9706, 0.2364, 0.09137, -0.9673, 0.1688, 0.2748, -0.9466, 0.1546, 0.1846, -0.9706, 0.1886, 0.08697, -0.9782, -0.0523, -0.2655, 0.9627, -0.0523, -0.2655, 0.9627, -0.06341, -0.2628, 0.9628, -0.06341, -0.2628, 0.9628, 0.1875, 0.3695, -0.9101, 0.1875, 0.3695, -0.9101, 0.1657, 0.3428, -0.9247, 0.1657, 0.3428, -0.9247, 0.1546, 0.1846, -0.9706, 0.112, 0.2979, -0.948, 0.1143, 0.2191, -0.969, 0.1386, 0.06434, -0.9883, 0.1886, 0.08697, -0.9782, 0.1546, 0.1846, -0.9706, 0.1386, 0.06434, -0.9883, 0.1531, -0.04162, -0.9873, -0.06341, -0.2628, 0.9628, -0.06341, -0.2628, 0.9628, -0.06933, -0.1027, 0.9923, -0.06935, -0.1027, 0.9923, 0.1657, 0.3428, -0.9247, 0.1657, 0.3428, -0.9247, 0.1516, 0.231, -0.9611, 0.1517, 0.231, -0.961, 0.1386, 0.06434, -0.9883, 0.1143, 0.2191, -0.969, 0.1009, -0.1386, -0.9852, 0.1018, -0.4976, -0.8614, 0.1531, -0.04162, -0.9873, 0.1386, 0.06434, -0.9883, 0.1018, -0.4976, -0.8614, 0.0985, -0.6109, -0.7855, 0.06101, -0.3275, 0.9429, 0.003735, -0.3415, 0.9399, 0.00369, -0.3494, 0.937, 0.06931, -0.3333, 0.9403, 0.06931, -0.3333, 0.9403, 0.00369, -0.3494, 0.937, 0.004211, -0.3275, 0.9448, 0.08174, -0.308, 0.9479, 0.08174, -0.308, 0.9479, 0.004211, -0.3275, 0.9448, 0.007279, -0.2535, 0.9673, 0.09166, -0.26, 0.9613, 0.09166, -0.26, 0.9613, 0.007279, -0.2535, 0.9673, 0.01002, -0.2986, 0.9543, 0.07321, -0.3245, 0.9431, 0.07321, -0.3245, 0.9431, 0.01002, -0.2986, 0.9543, 0.01274, -0.2353, 0.9718, 0.0315, -0.2181, 0.9754, 0.0315, -0.2181, 0.9754, 0.01274, -0.2353, 0.9718, 0.01546, 0.01926, 0.9997, 0.007143, 0.05454, 0.9985, 0.001709, 0.44, 0.898, 0.007143, 0.05454, 0.9985, 0.01546, 0.01926, 0.9997, 0.01405, 0.3325, 0.943, -0.003584, -0.07851, 0.9969, -0.01334, -0.07591, 0.997, 0.0004127, -0.2438, 0.9698, -0.1385, -0.4962, 0.8571, -0.1384, -0.4976, 0.8563, -0.01334, -0.07591, 0.997, -0.02416, 0.09016, 0.9956, -0.07601, 0.2273, 0.9708, -0.09536, -0.09982, 0.9904, 0.03169, 0.9229, -0.3837, 0.03169, 0.9229, -0.3837, 0.03169, 0.9229, -0.3837, 0.03169, 0.9229, -0.3837, 0.0004127, -0.2438, 0.9698, -0.01334, -0.07591, 0.997, -0.09536, -0.09982, 0.9904, -0.13, -0.3487, 0.9282, -0.07192, 0.1059, 0.9918, -0.07189, 0.1059, 0.9918, -0.02416, 0.09016, 0.9956, -0.01334, -0.07591, 0.997, -0.003584, -0.07851, 0.9969, -0.2973, 0.2038, 0.9328, -0.2973, 0.2038, 0.9328, -0.07189, 0.1059, 0.9918, -0.07192, 0.1059, 0.9918, 0.0, -0.3671, 0.9302, 0.0, -0.3671, 0.9302, -0.004092, -0.3535, 0.9354, -0.003307, -0.3466, 0.938, -3.376e-07, -0.3401, 0.9404, -0.00566, -0.3312, 0.9435, -0.004092, -0.3535, 0.9354, 0.0, -0.3671, 0.9302, 8.009e-08, -0.2345, 0.9721, -0.00629, -0.2502, 0.9682, -0.00566, -0.3312, 0.9435, -3.376e-07, -0.3401, 0.9404, 0.001754, -0.1624, 0.9867, -0.001575, -0.276, 0.9611, -0.00629, -0.2502, 0.9682, 8.009e-08, -0.2345, 0.9721, 0.002805, -0.08224, 0.9966, 0.007561, -0.2122, 0.9772, -0.001575, -0.276, 0.9611, 0.001754, -0.1624, 0.9867, 0.002353, 0.0127, 0.9999, 0.01436, 0.01028, 0.9998, 0.007561, -0.2122, 0.9772, 0.002805, -0.08224, 0.9966, 0.001991, 0.1093, 0.994, 0.01314, 0.1029, 0.9946, 0.01436, 0.01028, 0.9998, 0.002353, 0.0127, 0.9999, 0.05002, 0.6053, 0.7944, 0.01085, 0.56, 0.8284, 0.01314, 0.1029, 0.9946, 0.001991, 0.1093, 0.994, 0.01314, 0.1029, 0.9946, 0.01085, 0.56, 0.8284, 0.01405, 0.3325, 0.943, -0.1754, 0.2359, -0.9558, -0.1763, 0.2925, -0.9399, -0.1851, 0.3101, -0.9325, -0.1939, 0.2643, -0.9447, -0.1866, 0.2589, -0.9477, -0.1919, 0.2115, -0.9583, -0.1649, 0.2267, -0.9599, -0.1722, 0.2521, -0.9523, -0.1722, 0.2521, -0.9523, -0.1649, 0.2267, -0.9599, -0.151, 0.2606, -0.9536, -0.1605, 0.2329, -0.9592, -0.1605, 0.2329, -0.9592, -0.151, 0.2606, -0.9536, -0.1763, 0.2925, -0.9399, -0.1754, 0.2359, -0.9558, -0.1763, 0.2925, -0.9399, -0.151, 0.2606, -0.9536, -0.1374, 0.1441, -0.98, -0.1634, 0.1606, -0.9734, -0.151, 0.2606, -0.9536, -0.1649, 0.2267, -0.9599, -0.1551, 0.1879, -0.9699, -0.1374, 0.1441, -0.98, -0.1851, 0.3101, -0.9325, -0.1763, 0.2925, -0.9399, -0.1634, 0.1606, -0.9734, -0.1581, 0.2394, -0.958, -0.1897, 0.1779, -0.9656, -0.1551, 0.1879, -0.9699, -0.1649, 0.2267, -0.9599, -0.1919, 0.2115, -0.9583, -0.1634, 0.1606, -0.9734, -0.1374, 0.1441, -0.98, -0.1473, -0.113, -0.9826, -0.1842, -0.1877, -0.9648, -0.1496, 0.02191, -0.9885, -0.1374, 0.1441, -0.98, -0.1551, 0.1879, -0.9699, -0.17, -0.04672, -0.9843, -0.1473, -0.113, -0.9826, -0.1581, 0.2394, -0.958, -0.1634, 0.1606, -0.9734, -0.1496, 0.02191, -0.9885, -0.1417, 0.1669, -0.9757, -0.2056, -0.04403, -0.9777, -0.17, -0.04672, -0.9843, -0.1551, 0.1879, -0.9699, -0.1897, 0.1779, -0.9656, -0.1473, -0.113, -0.9826, -0.17, -0.04672, -0.9843, -0.1772, -0.5221, -0.8342, -0.1723, -0.4908, -0.854, -0.3128, -0.2883, -0.905, -0.3128, -0.2882, -0.905, -0.1772, -0.5221, -0.8342, -0.17, -0.04672, -0.9843, -0.2056, -0.04403, -0.9777, -0.1473, -0.113, -0.9826, -0.1723, -0.4908, -0.854, -0.2991, -0.3335, -0.8941, -0.1842, -0.1877, -0.9648, -0.1723, -0.4908, -0.854, -0.04366, 0.3444, -0.9378, -0.2991, -0.3335, -0.8941, 0.1449, 0.05199, 0.9881, 0.1449, 0.05199, 0.9881, 0.1449, 0.05199, 0.9881, 0.1321, -0.1173, 0.9843, 0.1186, -0.1256, 0.985, 0.1449, 0.05199, 0.9881, 0.1449, 0.05199, 0.9881, 0.2093, -0.366, 0.9068, 0.2331, -0.3895, 0.891, 0.2218, -0.4558, 0.862, 0.2012, -0.3988, 0.8947, 0.267, 0.02566, 0.9634, 0.1342, -0.3049, 0.9429, 0.1212, -0.2494, 0.9608, 0.2544, 0.1395, 0.957, -0.3761, -0.1122, -0.9197, -0.3761, -0.1122, -0.9197, -0.3761, -0.1122, -0.9197, -0.3761, -0.1122, -0.9197, -0.3128, -0.2882, -0.905, -0.3128, -0.2883, -0.905, 0.1186, -0.1256, 0.985, 0.1321, -0.1173, 0.9843, 0.1153, -0.2609, 0.9584, 0.08989, -0.3284, 0.9403, 0.1342, -0.3049, 0.9429, 0.1186, -0.1256, 0.985, 0.08989, -0.3284, 0.9403, 0.1212, -0.2494, 0.9608, 0.1321, -0.1173, 0.9843, 0.2093, -0.366, 0.9068, 0.2012, -0.3988, 0.8947, 0.1153, -0.2609, 0.9584, 0.323, 0.1426, 0.9356, 0.267, 0.02566, 0.9634, 0.2544, 0.1395, 0.957, 0.3169, 0.2672, 0.91, 0.08989, -0.3284, 0.9403, 0.1153, -0.2609, 0.9584, 0.1224, -0.1296, 0.984, 0.1126, -0.1961, 0.9741, 0.1212, -0.2494, 0.9608, 0.08989, -0.3284, 0.9403, 0.1126, -0.1961, 0.9741, 0.09911, -0.1521, 0.9834, 0.1153, -0.2609, 0.9584, 0.2012, -0.3988, 0.8947, 0.1768, -0.4041, 0.8975, 0.1224, -0.1296, 0.984, 0.2544, 0.1395, 0.957, 0.1212, -0.2494, 0.9608, 0.09911, -0.1521, 0.9834, 0.2388, 0.1443, 0.9603, 0.2012, -0.3988, 0.8947, 0.2218, -0.4558, 0.862, 0.1852, -0.5047, 0.8432, 0.1768, -0.4041, 0.8975, 0.2544, 0.1395, 0.957, 0.2388, 0.1443, 0.9603, 0.3238, 0.2611, 0.9094, 0.3169, 0.2672, 0.91, 0.1224, -0.1296, 0.984, 0.1768, -0.4041, 0.8975, 0.1249, -0.4677, 0.875, 0.1089, -0.3105, 0.9443, 0.2388, 0.1443, 0.9603, 0.09911, -0.1521, 0.9834, 0.1065, -0.2332, 0.9666, 0.2284, -0.1937, 0.9541, 0.1768, -0.4041, 0.8975, 0.1852, -0.5047, 0.8432, 0.1149, -0.5229, 0.8446, 0.1249, -0.4677, 0.875, 0.1126, -0.1961, 0.9741, 0.1224, -0.1296, 0.984, 0.1089, -0.3105, 0.9443, 0.09664, -0.2166, 0.9715, 0.09911, -0.1521, 0.9834, 0.1126, -0.1961, 0.9741, 0.09664, -0.2166, 0.9715, 0.1065, -0.2332, 0.9666, 0.3238, 0.2611, 0.9094, 0.2388, 0.1443, 0.9603, 0.2284, -0.1937, 0.9541, 0.292, -0.1395, 0.9462, 0.1089, -0.3105, 0.9443, 0.1249, -0.4677, 0.875, 0.1125, -0.3439, 0.9322, 0.09924, -0.2544, 0.962, 0.2284, -0.1937, 0.9541, 0.1065, -0.2332, 0.9666, 0.1212, -0.1833, 0.9756, 0.2252, -0.08508, 0.9706, 0.1249, -0.4677, 0.875, 0.1149, -0.5229, 0.8446, 0.09714, -0.3795, 0.9201, 0.1125, -0.3439, 0.9322, 0.09664, -0.2166, 0.9715, 0.1089, -0.3105, 0.9443, 0.09924, -0.2544, 0.962, 0.08052, -0.174, 0.9814, 0.1065, -0.2332, 0.9666, 0.09664, -0.2166, 0.9715, 0.08052, -0.174, 0.9814, 0.1212, -0.1833, 0.9756, 0.292, -0.1395, 0.9462, 0.2284, -0.1937, 0.9541, 0.2252, -0.08508, 0.9706, 0.2586, -0.02247, 0.9657, 0.1125, -0.3439, 0.9322, 0.09714, -0.3795, 0.9201, 0.08706, 0.02102, 0.996, 0.1061, 0.007753, 0.9943, 0.08052, -0.174, 0.9814, 0.09924, -0.2544, 0.962, 0.08984, -0.02298, 0.9957, 0.06235, -0.02663, 0.9977, 0.1212, -0.1833, 0.9756, 0.08052, -0.174, 0.9814, 0.06235, -0.02663, 0.9977, 0.1386, -0.0288, 0.9899, 0.09924, -0.2544, 0.962, 0.1125, -0.3439, 0.9322, 0.1061, 0.007753, 0.9943, 0.08984, -0.02298, 0.9957, 0.2252, -0.08508, 0.9706, 0.1212, -0.1833, 0.9756, 0.1386, -0.0288, 0.9899, 0.1914, 0.3854, 0.9027, 0.2586, -0.02247, 0.9657, 0.2252, -0.08508, 0.9706, 0.1914, 0.3854, 0.9027, 0.186, 0.4992, 0.8463, 0.08984, -0.02298, 0.9957, 0.1061, 0.007753, 0.9943, 0.108, 0.1082, 0.9882, 0.08823, 0.1508, 0.9846, 0.1914, 0.3854, 0.9027, 0.1386, -0.0288, 0.9899, 0.1351, 0.2202, 0.966, 0.1353, 0.6597, 0.7393, 0.1061, 0.007753, 0.9943, 0.08706, 0.02102, 0.996, 0.0905, 0.09727, 0.9911, 0.108, 0.1082, 0.9882, 0.06235, -0.02663, 0.9977, 0.08984, -0.02298, 0.9957, 0.08823, 0.1508, 0.9846, 0.06067, 0.1972, 0.9785, 0.1386, -0.0288, 0.9899, 0.06235, -0.02663, 0.9977, 0.06067, 0.1972, 0.9785, 0.1351, 0.2202, 0.966, 0.186, 0.4992, 0.8463, 0.1914, 0.3854, 0.9027, 0.1353, 0.6597, 0.7393, 0.05002, 0.6053, 0.7944, -0.02416, 0.09016, 0.9956, 0.006148, 0.8884, 0.4591, -0.02546, 0.7866, 0.6169, -0.07601, 0.2273, 0.9708, 0.1353, 0.6597, 0.7393, 0.1351, 0.2202, 0.966, 0.1095, 0.1342, 0.9849, 0.1477, 0.3064, 0.9404, 0.01405, 0.3325, 0.943, 0.01085, 0.56, 0.8284, 0.01179, 0.328, 0.9446, 0.0117, 0.4238, 0.9057, 0.06067, 0.1972, 0.9785, 0.08823, 0.1508, 0.9846, 0.1023, 0.179, 0.9785, 0.08506, 0.1066, 0.9907, 0.001709, 0.44, 0.898, 0.01405, 0.3325, 0.943, 0.0117, 0.4238, 0.9057, -0.003231, 0.6475, 0.762, 0.08823, 0.1508, 0.9846, 0.108, 0.1082, 0.9882, 0.08985, 0.1542, 0.9839, 0.1023, 0.179, 0.9785, 0.0985, -0.6109, -0.7855, 0.1018, -0.4976, -0.8614, 0.07093, -0.7222, -0.688, 0.07692, -0.7294, -0.6798, 0.1018, -0.4976, -0.8614, 0.1009, -0.1386, -0.9852, 0.05421, -0.7015, -0.7106, 0.07093, -0.7222, -0.688, 0.05002, 0.6053, 0.7944, 0.1353, 0.6597, 0.7393, 0.1477, 0.3064, 0.9404, 0.07085, 0.3103, 0.948, 0.108, 0.1082, 0.9882, 0.0905, 0.09727, 0.9911, 0.07084, 0.1349, 0.9883, 0.08985, 0.1542, 0.9839, 0.1517, 0.231, -0.961, 0.1516, 0.231, -0.9611, 0.1145, -0.3465, -0.931, 0.1145, -0.3465, -0.931, -0.06935, -0.1027, 0.9923, -0.06933, -0.1027, 0.9923, -0.03412, 0.6201, 0.7838, -0.03411, 0.6201, 0.7837, 0.1351, 0.2202, 0.966, 0.06067, 0.1972, 0.9785, 0.08506, 0.1066, 0.9907, 0.1095, 0.1342, 0.9849, 0.01085, 0.56, 0.8284, 0.05002, 0.6053, 0.7944, 0.07085, 0.3103, 0.948, 0.01179, 0.328, 0.9446, 0.0117, 0.4238, 0.9057, 0.01179, 0.328, 0.9446, 0.01174, 0.2542, 0.9671, 0.003197, 0.3227, 0.9465, 0.1095, 0.1342, 0.9849, 0.08506, 0.1066, 0.9907, 0.09636, 0.2975, 0.9499, 0.1008, 0.2828, 0.9539, 0.07093, -0.7222, -0.688, 0.05421, -0.7015, -0.7106, 0.06594, -0.4338, -0.8986, 0.08034, -0.503, -0.8605, 0.1477, 0.3064, 0.9404, 0.1095, 0.1342, 0.9849, 0.1008, 0.2828, 0.9539, 0.1368, 0.3442, 0.9289, 0.1145, -0.3465, -0.931, 0.1145, -0.3465, -0.931, 0.07759, -0.4502, -0.8895, 0.07759, -0.4502, -0.8895, 0.08506, 0.1066, 0.9907, 0.1023, 0.179, 0.9785, 0.1104, 0.3436, 0.9326, 0.09636, 0.2975, 0.9499, -0.03411, 0.6201, 0.7837, -0.03412, 0.6201, 0.7838, -0.09717, 0.5059, 0.8571, -0.09717, 0.5059, 0.8571, 0.1023, 0.179, 0.9785, 0.08985, 0.1542, 0.9839, 0.07904, 0.3823, 0.9206, 0.1104, 0.3436, 0.9326, 0.07692, -0.7294, -0.6798, 0.07093, -0.7222, -0.688, 0.08034, -0.503, -0.8605, 0.08594, -0.5297, -0.8438, 0.08985, 0.1542, 0.9839, 0.07084, 0.1349, 0.9883, 0.05871, 0.3932, 0.9176, 0.07904, 0.3823, 0.9206, -0.003231, 0.6475, 0.762, 0.0117, 0.4238, 0.9057, 0.003197, 0.3227, 0.9465, -0.01395, 0.527, 0.8498, 0.07085, 0.3103, 0.948, 0.1477, 0.3064, 0.9404, 0.1368, 0.3442, 0.9289, 0.07407, 0.3025, 0.9503, 0.01179, 0.328, 0.9446, 0.07085, 0.3103, 0.948, 0.07407, 0.3025, 0.9503, 0.01174, 0.2542, 0.9671, 0.07759, -0.4502, -0.8895, 0.07759, -0.4502, -0.8895, 0.09531, -0.4286, -0.8984, 0.09532, -0.4286, -0.8984, 0.09636, 0.2975, 0.9499, 0.1104, 0.3436, 0.9326, 0.1247, -0.02821, 0.9918, 0.1112, -0.003424, 0.9938, -0.09717, 0.5059, 0.8571, -0.09717, 0.5059, 0.8571, -0.1896, 0.3159, 0.9296, -0.1896, 0.3159, 0.9296, 0.1104, 0.3436, 0.9326, 0.07904, 0.3823, 0.9206, 0.1562, 0.1822, 0.9708, 0.1247, -0.02821, 0.9918, 0.08594, -0.5297, -0.8438, 0.08034, -0.503, -0.8605, 0.0692, -0.3076, -0.949, 0.05974, -0.3459, -0.9364, 0.07904, 0.3823, 0.9206, 0.05871, 0.3932, 0.9176, 0.04505, 0.6042, 0.7956, 0.04505, 0.6042, 0.7956, 0.04505, 0.6042, 0.7956, 0.1597, 0.2615, 0.9519, 0.1562, 0.1822, 0.9708, -0.01395, 0.527, 0.8498, 0.003197, 0.3227, 0.9465, -0.005193, 0.3928, 0.9196, -0.02052, 0.4669, 0.8841, 0.07407, 0.3025, 0.9503, 0.1368, 0.3442, 0.9289, 0.1167, 0.1395, 0.9833, 0.06617, 0.2627, 0.9626, 0.01174, 0.2542, 0.9671, 0.07407, 0.3025, 0.9503, 0.06617, 0.2627, 0.9626, 0.008932, 0.3527, 0.9357, 0.003197, 0.3227, 0.9465, 0.01174, 0.2542, 0.9671, 0.008932, 0.3527, 0.9357, -0.005193, 0.3928, 0.9196, 0.1008, 0.2828, 0.9539, 0.09636, 0.2975, 0.9499, 0.1112, -0.003424, 0.9938, 0.1195, 0.007815, 0.9928, 0.08034, -0.503, -0.8605, 0.06594, -0.4338, -0.8986, 0.09207, -0.2115, -0.973, 0.0692, -0.3076, -0.949, 0.1368, 0.3442, 0.9289, 0.1008, 0.2828, 0.9539, 0.1195, 0.007815, 0.9928, 0.1167, 0.1395, 0.9833, 0.1562, 0.1822, 0.9708, 0.1597, 0.2615, 0.9519, 0.2821, 0.2275, 0.932, 0.2532, 0.1389, 0.9574, -0.02052, 0.4669, 0.8841, -0.005193, 0.3928, 0.9196, -0.00727, 0.2931, 0.9561, -0.02478, 0.3161, 0.9484, 0.06617, 0.2627, 0.9626, 0.1167, 0.1395, 0.9833, 0.06961, 0.06836, 0.9952, 0.04398, 0.1985, 0.9791, 0.008932, 0.3527, 0.9357, 0.06617, 0.2627, 0.9626, 0.04398, 0.1985, 0.9791, 0.00783, 0.282, 0.9594, -0.005193, 0.3928, 0.9196, 0.008932, 0.3527, 0.9357, 0.00783, 0.282, 0.9594, -0.00727, 0.2931, 0.9561, 0.1195, 0.007815, 0.9928, 0.1112, -0.003424, 0.9938, 0.08856, -0.1767, 0.9803, 0.1101, -0.1029, 0.9886, 0.0692, -0.3076, -0.949, 0.09207, -0.2115, -0.973, 0.1005, -0.171, -0.9801, 0.04741, -0.1961, -0.9794, 0.1167, 0.1395, 0.9833, 0.1195, 0.007815, 0.9928, 0.1101, -0.1029, 0.9886, 0.06961, 0.06836, 0.9952, 0.09532, -0.4286, -0.8984, 0.09531, -0.4286, -0.8984, 0.1334, -0.2578, -0.9569, 0.1333, -0.2578, -0.957, 0.1112, -0.003424, 0.9938, 0.1247, -0.02821, 0.9918, 0.1181, -0.1598, 0.9801, 0.08856, -0.1767, 0.9803, -0.1896, 0.3159, 0.9296, -0.1896, 0.3159, 0.9296, -0.1969, 0.2073, 0.9583, -0.1969, 0.2073, 0.9583, 0.1247, -0.02821, 0.9918, 0.1562, 0.1822, 0.9708, 0.2532, 0.1389, 0.9574, 0.1181, -0.1598, 0.9801, 0.05974, -0.3459, -0.9364, 0.0692, -0.3076, -0.949, 0.04741, -0.1961, -0.9794, 0.02485, -0.2065, -0.9781, 0.1101, -0.1029, 0.9886, 0.08856, -0.1767, 0.9803, 0.07077, 0.1687, 0.9831, 0.07633, 0.2129, 0.9741, 0.04741, -0.1961, -0.9794, 0.1005, -0.171, -0.9801, 0.07925, -0.2721, -0.959, 0.0279, -0.198, -0.9798, 0.06961, 0.06836, 0.9952, 0.1101, -0.1029, 0.9886, 0.07633, 0.2129, 0.9741, 0.03675, 0.2462, 0.9685, 0.1333, -0.2578, -0.957, 0.1334, -0.2578, -0.9569, 0.1553, -0.1035, -0.9824, 0.1548, -0.2482, -0.9563, 0.1548, -0.2481, -0.9563, 0.08856, -0.1767, 0.9803, 0.1181, -0.1598, 0.9801, 0.127, 0.2667, 0.9554, 0.07077, 0.1687, 0.9831, -0.1969, 0.2073, 0.9583, -0.1969, 0.2073, 0.9583, -0.1348, 0.3037, 0.9432, -0.1349, 0.3037, 0.9432, 0.1181, -0.1598, 0.9801, 0.2532, 0.1389, 0.9574, 0.2595, 0.4608, 0.8487, 0.127, 0.2667, 0.9554, 0.02485, -0.2065, -0.9781, 0.04741, -0.1961, -0.9794, 0.0279, -0.198, -0.9798, 0.005758, -0.1658, -0.9861, 0.2532, 0.1389, 0.9574, 0.2821, 0.2275, 0.932, 0.286, 0.4962, 0.8198, 0.2595, 0.4608, 0.8487, -0.02478, 0.3161, 0.9484, -0.00727, 0.2931, 0.9561, -0.006047, 0.238, 0.9712, -0.02657, 0.2174, 0.9757, 0.04398, 0.1985, 0.9791, 0.06961, 0.06836, 0.9952, 0.03675, 0.2462, 0.9685, 0.02825, 0.2571, 0.966, 0.00783, 0.282, 0.9594, 0.04398, 0.1985, 0.9791, 0.02825, 0.2571, 0.966, 0.007545, 0.2501, 0.9682, -0.00727, 0.2931, 0.9561, 0.00783, 0.282, 0.9594, 0.007545, 0.2501, 0.9682, -0.006047, 0.238, 0.9712, 0.07077, 0.1687, 0.9831, 0.127, 0.2667, 0.9554, 0.143, 0.4315, 0.8907, 0.06468, 0.314, 0.9472, -0.1349, 0.3037, 0.9432, -0.1348, 0.3037, 0.9432, -0.06518, 0.4265, 0.9021, -0.0652, 0.4266, 0.9021, 0.127, 0.2667, 0.9554, 0.2595, 0.4608, 0.8487, 0.2444, 0.5672, 0.7865, 0.143, 0.4315, 0.8907, 0.005758, -0.1658, -0.9861, 0.0279, -0.198, -0.9798, 0.01556, -0.2589, -0.9658, 0.004524, -0.2152, -0.9766, 0.2595, 0.4608, 0.8487, 0.286, 0.4962, 0.8198, 0.2614, 0.5882, 0.7653, 0.2444, 0.5672, 0.7865, -0.02657, 0.2174, 0.9757, -0.006047, 0.238, 0.9712, -0.006053, 0.3941, 0.9191, -0.02721, 0.3526, 0.9354, 0.02825, 0.2571, 0.966, 0.03675, 0.2462, 0.9685, 0.03336, 0.2224, 0.9744, 0.02696, 0.2403, 0.9703, 0.007545, 0.2501, 0.9682, 0.02825, 0.2571, 0.966, 0.02696, 0.2403, 0.9703, 0.004789, 0.3774, 0.9261, -0.006047, 0.238, 0.9712, 0.007545, 0.2501, 0.9682, 0.004789, 0.3774, 0.9261, -0.006053, 0.3941, 0.9191, 0.07633, 0.2129, 0.9741, 0.07077, 0.1687, 0.9831, 0.06468, 0.314, 0.9472, 0.05269, 0.294, 0.9543, 0.0279, -0.198, -0.9798, 0.07925, -0.2721, -0.959, 0.03909, -0.3509, -0.9356, 0.01556, -0.2589, -0.9658, 0.03675, 0.2462, 0.9685, 0.07633, 0.2129, 0.9741, 0.05269, 0.294, 0.9543, 0.03336, 0.2224, 0.9744, 0.1548, -0.2481, -0.9563, 0.1548, -0.2482, -0.9563, 0.1138, -0.6271, -0.7705, 0.1138, -0.6271, -0.7705, 0.004524, -0.2152, -0.9766, 0.01556, -0.2589, -0.9658, 0.009857, -0.2728, -0.962, 0.003066, -0.2819, -0.9594, 0.2444, 0.5672, 0.7865, 0.2614, 0.5882, 0.7653, 0.2548, 0.6284, 0.735, 0.2426, 0.5939, 0.7671, -0.02721, 0.3526, 0.9354, -0.006053, 0.3941, 0.9191, -0.002485, 0.4277, 0.9039, -0.02298, 0.4042, 0.9144, 0.02696, 0.2403, 0.9703, 0.03336, 0.2224, 0.9744, 0.03647, 0.2055, 0.978, 0.025, 0.1947, 0.9806, 0.004789, 0.3774, 0.9261, 0.02696, 0.2403, 0.9703, 0.025, 0.1947, 0.9806, 0.001114, 0.3784, 0.9256, -0.006053, 0.3941, 0.9191, 0.004789, 0.3774, 0.9261, 0.001114, 0.3784, 0.9256, -0.002485, 0.4277, 0.9039, 0.05269, 0.294, 0.9543, 0.06468, 0.314, 0.9472, 0.06849, 0.2517, 0.9654, 0.05593, 0.228, 0.972, 0.01556, -0.2589, -0.9658, 0.03909, -0.3509, -0.9356, 0.02392, -0.332, -0.943, 0.009857, -0.2728, -0.962, 0.03336, 0.2224, 0.9744, 0.05269, 0.294, 0.9543, 0.05593, 0.228, 0.972, 0.03647, 0.2055, 0.978, 0.1138, -0.6271, -0.7705, 0.1138, -0.6271, -0.7705, 0.06867, -0.5606, -0.8252, 0.06863, -0.5606, -0.8252, 0.06468, 0.314, 0.9472, 0.143, 0.4315, 0.8907, 0.1497, 0.3961, 0.9059, 0.06849, 0.2517, 0.9654, -0.0652, 0.4266, 0.9021, -0.06518, 0.4265, 0.9021, -0.03748, 0.3878, 0.921, -0.0375, 0.3878, 0.921, 0.143, 0.4315, 0.8907, 0.2444, 0.5672, 0.7865, 0.2426, 0.5939, 0.7671, 0.1497, 0.3961, 0.9059, -0.0375, 0.3878, 0.921, -0.03748, 0.3878, 0.921, -0.02137, 0.4723, 0.8812, -0.02137, 0.4723, 0.8812, 0.009857, -0.2728, -0.962, 0.02392, -0.332, -0.943, 0.01668, -0.4244, -0.9053, 0.005489, -0.3332, -0.9429, 0.003066, -0.2819, -0.9594, 0.009857, -0.2728, -0.962, 0.005489, -0.3332, -0.9429, -0.002771, -0.3277, -0.9448, 0.06863, -0.5606, -0.8252, 0.06867, -0.5606, -0.8252, 0.03908, -0.614, -0.7884, 0.03907, -0.614, -0.7883, 0.003434, -0.4364, -0.8998, 0.003066, -0.2819, -0.9594, -0.002771, -0.3277, -0.9448, -0.009769, -0.4067, -0.9135, 0.001114, 0.3784, 0.9256, -0.003244, 0.5344, 0.8453, -0.002485, 0.4277, 0.9039, -0.009769, -0.4067, -0.9135, -0.002771, -0.3277, -0.9448, -0.0206, -0.5931, -0.8049, -0.06485, -0.5809, -0.8114, -0.02137, 0.4723, 0.8812, -0.02137, 0.4723, 0.8812, -0.01061, 0.5989, 0.8008, -0.0106, 0.5989, 0.8008, 0.005489, -0.3332, -0.9429, 0.01668, -0.4244, -0.9053, 0.009675, -0.6314, -0.7754, 0.0008206, -0.6078, -0.7941, -0.002771, -0.3277, -0.9448, 0.005489, -0.3332, -0.9429, 0.0008206, -0.6078, -0.7941, -0.0206, -0.5931, -0.8049, 0.03907, -0.614, -0.7883, 0.03908, -0.614, -0.7884, 0.02856, -0.661, -0.7499, 0.02856, -0.661, -0.7498, -0.003244, 0.5344, 0.8453, 0.001114, 0.3784, 0.9256, -0.004151, 0.3965, 0.918, -0.0206, -0.5931, -0.8049, 0.0008206, -0.6078, -0.7941, -0.001868, -0.6986, -0.7155, -0.004638, -0.6976, -0.7164, -0.004638, -0.6976, -0.7164, -0.02643, -0.6982, -0.7155, -0.06485, -0.5809, -0.8114, -0.0206, -0.5931, -0.8049, -0.02643, -0.6982, -0.7155, -0.07103, -0.6982, -0.7123, -0.0106, 0.5989, 0.8008, -0.01061, 0.5989, 0.8008, -0.002213, 0.6464, 0.763, -0.002213, 0.6464, 0.763, 0.0008206, -0.6078, -0.7941, 0.009675, -0.6314, -0.7754, 0.005143, -0.7012, -0.713, -0.001868, -0.6986, -0.7155, 0.02856, -0.661, -0.7498, 0.02856, -0.661, -0.7499, 0.02655, -0.628, -0.7777, 0.2426, 0.5939, 0.7671, 0.2548, 0.6284, 0.735, 0.2325, 0.7274, 0.6456, 0.2213, 0.7034, 0.6755, 0.06849, 0.2517, 0.9654, 0.1497, 0.3961, 0.9059, 0.1412, 0.5336, 0.8339, 0.06694, 0.3667, 0.9279, 0.05593, 0.228, 0.972, 0.06849, 0.2517, 0.9654, 0.06694, 0.3667, 0.9279, 0.05413, 0.3326, 0.9415, 0.025, 0.1947, 0.9806, 0.03647, 0.2055, 0.978, 0.02741, 0.3226, 0.9461, 0.01595, 0.3475, 0.9376, 0.1497, 0.3961, 0.9059, 0.2426, 0.5939, 0.7671, 0.2213, 0.7034, 0.6755, 0.1412, 0.5336, 0.8339, 0.03647, 0.2055, 0.978, 0.05593, 0.228, 0.972, 0.05413, 0.3326, 0.9415, 0.02741, 0.3226, 0.9461, 0.025, 0.1947, 0.9806, 0.01595, 0.3475, 0.9376, 0.001114, 0.3784, 0.9256, 0.1412, 0.5336, 0.8339, 0.2213, 0.7034, 0.6755, 0.2109, 0.739, 0.6398, 0.1338, 0.6058, 0.7843, 0.02741, 0.3226, 0.9461, 0.05413, 0.3326, 0.9415, 0.0517, 0.4101, 0.9106, 0.02156, 0.3754, 0.9266, 0.2213, 0.7034, 0.6755, 0.2325, 0.7274, 0.6456, 0.2231, 0.7551, 0.6165, 0.2109, 0.739, 0.6398, 0.06694, 0.3667, 0.9279, 0.1412, 0.5336, 0.8339, 0.1338, 0.6058, 0.7843, 0.06427, 0.4482, 0.8916, 0.05413, 0.3326, 0.9415, 0.06694, 0.3667, 0.9279, 0.06427, 0.4482, 0.8916, 0.0517, 0.4101, 0.9106, 0.02741, 0.3226, 0.9461, 0.02156, 0.3754, 0.9266, 0.009987, 0.374, 0.9274, 0.009987, 0.374, 0.9274, 0.01595, 0.3475, 0.9376, -0.9527, -0.2948, 0.07402, -0.6006, -0.7981, 0.04884, -0.3925, -0.9192, 0.03324, -0.9472, -0.3128, 0.07092, -0.9524, -0.2988, 0.06137, -0.9527, -0.2948, 0.07402, -0.9472, -0.3128, 0.07092, -0.947, -0.1823, 0.2644, -0.6057, -0.4338, 0.6671, -0.7115, -0.3763, 0.5935, -0.8949, -0.3833, 0.2284, -0.826, -0.5368, 0.1718, -0.826, -0.5368, 0.1718, -0.8949, -0.3833, 0.2284, -0.7429, -0.4935, 0.4523, -0.3674, -0.9032, 0.2218, -0.4092, -0.9124, 0.01277, -0.8818, -0.4712, 0.01982, -0.8713, -0.4906, 0.01577, -0.3843, -0.9232, 0.009067, -0.8818, -0.4712, 0.01982, -0.8862, -0.455, 0.08718, -0.9827, -0.1624, 0.08881, -0.9986, -0.04758, 0.02085, -0.9105, -0.2975, 0.2871, -0.7025, -0.3264, 0.6325, -0.9524, -0.2988, 0.06137, -0.947, -0.1823, 0.2644, -0.8029, -0.3637, 0.4724, -0.9105, -0.2975, 0.2871, -0.947, -0.1823, 0.2644, -0.7668, 0.5049, 0.3963, -0.8728, -0.347, 0.3431, -0.8029, -0.3637, 0.4724, -0.7668, 0.5049, 0.3963, -0.7586, 0.5941, 0.2675, -0.8949, -0.3833, 0.2284, -0.7115, -0.3763, 0.5935, -0.7025, -0.3264, 0.6325, -0.9105, -0.2975, 0.2871, -0.7429, -0.4935, 0.4523, -0.8949, -0.3833, 0.2284, -0.9105, -0.2975, 0.2871, -0.8029, -0.3637, 0.4724, -0.7789, -0.5108, 0.3639, -0.7429, -0.4935, 0.4523, -0.8029, -0.3637, 0.4724, -0.8728, -0.347, 0.3431, -0.9986, -0.04758, 0.02085, -0.9827, -0.1624, 0.08881, -0.7283, 0.6817, 0.07002, -0.6374, 0.7705, 0.01183, -0.4623, -0.8815, 0.09575, -0.8642, -0.4722, 0.174, -0.8862, -0.455, 0.08718, -0.4593, -0.8872, 0.0443, -0.45, -0.8658, 0.2189, -0.7789, -0.5108, 0.3639, -0.8642, -0.4722, 0.174, -0.4623, -0.8815, 0.09575, -0.8862, -0.455, 0.08718, -0.8642, -0.4722, 0.174, -0.9461, -0.2663, 0.1845, -0.9827, -0.1624, 0.08881, -0.9827, -0.1624, 0.08881, -0.9461, -0.2663, 0.1845, -0.758, 0.6355, 0.1469, -0.7283, 0.6817, 0.07002, -0.3674, -0.9032, 0.2218, -0.7429, -0.4935, 0.4523, -0.7789, -0.5108, 0.3639, -0.45, -0.8658, 0.2189, -0.8642, -0.4722, 0.174, -0.7789, -0.5108, 0.3639, -0.8728, -0.347, 0.3431, -0.9461, -0.2663, 0.1845, -0.9461, -0.2663, 0.1845, -0.8728, -0.347, 0.3431, -0.7586, 0.5941, 0.2675, -0.758, 0.6355, 0.1469, -0.9999, 0.0004344, 0.01335, -0.9986, -0.04758, 0.02085, -0.6374, 0.7705, 0.01183, -0.5968, 0.8023, 0.005476, -0.8713, -0.4906, 0.01577, -0.8818, -0.4712, 0.01982, -0.9986, -0.04758, 0.02085, -0.9999, 0.0004344, 0.01335, -0.4593, -0.8872, 0.0443, -0.8862, -0.455, 0.08718, -0.8818, -0.4712, 0.01982, -0.4092, -0.9124, 0.01277, -0.2848, -0.9335, 0.2179, -0.1166, -0.7022, 0.7024, -0.2891, -0.8819, 0.3723, -0.2265, -0.9657, 0.1266, -0.6006, -0.7981, 0.04884, -0.2848, -0.9335, 0.2179, -0.2891, -0.8819, 0.3723, -0.1166, -0.7022, 0.7024, -0.13, -0.3487, 0.9282, -0.3377, -0.5262, 0.7804, -0.2891, -0.8819, 0.3723, -0.6897, -0.4327, 0.5806, -0.2848, -0.9335, 0.2179, -0.6006, -0.7981, 0.04884, -0.9527, -0.2948, 0.07402, -0.09536, -0.09982, 0.9904, -0.07601, 0.2273, 0.9708, -0.3581, 0.1682, 0.9184, -0.3346, -0.1138, 0.9355, -0.02546, 0.7866, 0.6169, -0.007662, 0.9782, 0.2076, -0.2078, 0.9559, 0.2075, -0.3238, 0.6837, 0.654, -0.007662, 0.9782, 0.2076, -0.01405, 0.7368, 0.6759, 0.1284, 0.9799, -0.1527, -0.2078, 0.9559, 0.2075, -0.13, -0.3487, 0.9282, -0.09536, -0.09982, 0.9904, -0.3346, -0.1138, 0.9355, -0.3377, -0.5262, 0.7804, -0.7025, -0.3264, 0.6325, -0.6897, -0.4327, 0.5806, -0.9527, -0.2948, 0.07402, -0.9524, -0.2988, 0.06137, -0.07601, 0.2273, 0.9708, -0.02546, 0.7866, 0.6169, -0.3238, 0.6837, 0.654, -0.3581, 0.1682, 0.9184, -0.3346, -0.1138, 0.9355, -0.3581, 0.1682, 0.9184, -0.7147, 0.1535, 0.6824, -0.6919, -0.1106, 0.7134, -0.2078, 0.9559, 0.2075, 0.1284, 0.9799, -0.1527, -0.02399, 0.9997, 0.005813, -0.1705, 0.9802, 0.1003, -0.3581, 0.1682, 0.9184, -0.3238, 0.6837, 0.654, -0.5731, 0.6695, 0.4725, -0.7147, 0.1535, 0.6824, -0.2891, -0.8819, 0.3723, -0.3377, -0.5262, 0.7804, -0.654, -0.4689, 0.5937, -0.2265, -0.9657, 0.1266, -0.3238, 0.6837, 0.654, -0.2078, 0.9559, 0.2075, -0.1705, 0.9802, 0.1003, -0.5731, 0.6695, 0.4725, -0.3377, -0.5262, 0.7804, -0.3346, -0.1138, 0.9355, -0.6919, -0.1106, 0.7134, -0.654, -0.4689, 0.5937, -0.6919, -0.1106, 0.7134, -0.7147, 0.1535, 0.6824, -0.9002, 0.2278, 0.3712, -0.9061, -0.1432, 0.3981, -0.1705, 0.9802, 0.1003, -0.02399, 0.9997, 0.005813, -0.1379, 0.9891, 0.05258, -0.5731, 0.6695, 0.4725, -0.1705, 0.9802, 0.1003, -0.1379, 0.9891, 0.05258, -0.5873, 0.77, 0.2494, -0.654, -0.4689, 0.5937, -0.6919, -0.1106, 0.7134, -0.9061, -0.1432, 0.3981, -0.683, -0.6718, 0.2866, -0.2265, -0.9657, 0.1266, -0.654, -0.4689, 0.5937, -0.683, -0.6718, 0.2866, -0.1717, -0.9843, 0.04069, -0.7147, 0.1535, 0.6824, -0.5731, 0.6695, 0.4725, -0.5873, 0.77, 0.2494, -0.9002, 0.2278, 0.3712, 0.376, 0.4199, -0.826, 0.444, -0.8738, 0.1984, 0.2533, -0.3962, -0.8825, -0.5873, 0.77, 0.2494, -0.1379, 0.9891, 0.05258, -0.1336, 0.9909, 0.01833, -0.6212, 0.7799, 0.07625, -0.683, -0.6718, 0.2866, -0.9061, -0.1432, 0.3981, -0.9846, -0.103, 0.1416, -0.685, -0.7225, 0.09366, -0.1717, -0.9843, 0.04069, -0.683, -0.6718, 0.2866, -0.685, -0.7225, 0.09366, -0.1488, -0.9887, 0.02036, -0.9002, 0.2278, 0.3712, -0.5873, 0.77, 0.2494, -0.6212, 0.7799, 0.07625, -0.9617, 0.2485, 0.1159, -0.9061, -0.1432, 0.3981, -0.9002, 0.2278, 0.3712, -0.9617, 0.2485, 0.1159, -0.9846, -0.103, 0.1416, -0.3674, -0.9032, 0.2218, -0.45, -0.8658, 0.2189, 0.00243, -1.0, 0.001845, -0.4623, -0.8815, 0.09575, 0.008086, -1.0, 0.002394, 0.00243, -1.0, 0.001845, -0.45, -0.8658, 0.2189, -0.4593, -0.8872, 0.0443, 0.02784, -0.9996, 0.00242, 0.008086, -1.0, 0.002394, -0.4623, -0.8815, 0.09575, -0.4092, -0.9124, 0.01277, 0.06433, -0.9979, 0.002484, 0.02784, -0.9996, 0.00242, -0.4593, -0.8872, 0.0443, 0.08319, -0.9965, 0.00249, 0.06433, -0.9979, 0.002484, -0.4092, -0.9124, 0.01277, -0.3843, -0.9232, 0.009067, -0.7586, 0.5941, 0.2675, -0.7668, 0.5049, 0.3963, -0.03755, 0.9986, -0.03632, -0.758, 0.6355, 0.1469, -0.7586, 0.5941, 0.2675, -0.03755, 0.9986, -0.03632, -0.02481, 0.9994, -0.02288, -0.7283, 0.6817, 0.07002, -0.758, 0.6355, 0.1469, -0.02481, 0.9994, -0.02288, -0.006593, 1.0, -0.0005894, -0.6374, 0.7705, 0.01183, -0.7283, 0.6817, 0.07002, -0.006593, 1.0, -0.0005894, -0.01625, 0.9999, -0.0006939, -0.5968, 0.8023, 0.005476, -0.6374, 0.7705, 0.01183, -0.01625, 0.9999, -0.0006939, -0.02082, 0.9998, -0.0007265, -0.2265, -0.9657, 0.1266, -0.1717, -0.9843, 0.04069, -0.6006, -0.7981, 0.04884, -0.3925, -0.9192, 0.03324, -0.6006, -0.7981, 0.04884, -0.1717, -0.9843, 0.04069, -0.1488, -0.9887, 0.02036, -0.01244, -0.9999, 0.001365, -0.02399, 0.9997, 0.005813, -0.01142, 0.9999, 0.001519, -0.1336, 0.9909, 0.01833, -0.1379, 0.9891, 0.05258, -0.947, -0.1823, 0.2644, -0.02481, 0.9994, -0.02288, -0.03755, 0.9986, -0.03632, -0.7668, 0.5049, 0.3963, -0.826, -0.5368, 0.1718, -0.3674, -0.9032, 0.2218, 0.00243, -1.0, 0.001845, 0.008086, -1.0, 0.002394])] * 3)])

# ---- objects
ob_top_view = bpy.data.objects.new('top view', me_1971_ford_pinto_001)
ob_side_view = bpy.data.objects.new('side view', me_1971_ford_pinto_002)
ob_front_view = bpy.data.objects.new('front view', me_1971_ford_pinto_003)
ob_back_view = bpy.data.objects.new('back view', me_1971_ford_pinto_004)
ob_plane = bpy.data.objects.new('Plane', me_plane)

# ---- transforms, parenting, visibility, modifiers, constraints
ob_top_view.location = (-2.384e-07, -6.434e-08, -1.361)
ob_top_view.scale = (10.9, 10.9, 10.9)
ob_top_view.lineart.crease_threshold = 0.0
ob_side_view.location = (0.0, 1.81, -0.0007755)
ob_side_view.rotation_euler = (1.571, -0.0, 0.0)
ob_side_view.scale = (10.9, 10.9, 10.9)
ob_side_view.lineart.crease_threshold = 0.0
ob_front_view.location = (-4.265, 3.092e-07, -0.00583)
ob_front_view.rotation_euler = (1.571, -4.371e-08, 1.571)
ob_front_view.scale = (10.9, 10.9, 10.9)
ob_front_view.lineart.crease_threshold = 0.0
ob_back_view.location = (4.265, -0.01968, 0.0)
ob_back_view.rotation_euler = (1.571, -0.0, 1.571)
ob_back_view.scale = (10.9, 10.9, 10.9)
ob_back_view.lineart.crease_threshold = 0.0
ob_plane.location = (0.0, 0.0, 3.725e-09)
ob_plane.rotation_euler = (1.571, -0.0, 0.0)
ob_plane.scale = (1.0, 1.0, 0.9909)
ob_plane.display_type = 'SOLID'
ob_plane.show_in_front = True
ob_plane.lineart.crease_threshold = 0.0
_m = ob_plane.modifiers.new('Mirror', 'MIRROR')
_m.use_axis = (False, False, True)
_m.use_clip = True

# ---- collection membership
col_collection.objects.link(ob_top_view)
col_collection.objects.link(ob_side_view)
col_collection.objects.link(ob_front_view)
col_collection.objects.link(ob_back_view)
col_collection.objects.link(ob_plane)

# ---- scene / render settings (as saved in the file)
scene.frame_start = 1; scene.frame_end = 250; scene.frame_set(0)
scene.render.engine = 'BLENDER_EEVEE_NEXT'
scene.cycles.use_denoising = False
scene.cycles.samples = 128
scene.cycles.sampling_pattern = 'TABULATED_SOBOL'
scene.cycles.use_adaptive_sampling = False
scene.cycles.use_light_tree = False
scene.view_settings.view_transform = 'Filmic'
bpy.context.view_layer.update()

# ---- added for rendering (the .blend has no active camera and no usable light): camera, sun
cam_auto = bpy.data.cameras.new('AutoCamera')
cam_auto.lens = 50.0
cam_auto.sensor_width = 36.0
cam_auto.clip_end = 1000.0
ob_auto_camera = bpy.data.objects.new('AutoCamera', cam_auto)
scene.collection.objects.link(ob_auto_camera)
ob_auto_camera.location = (8.94791, -10.7474, 7.15596)
ob_auto_camera.rotation_euler = (1.09748, -7.21219e-08, 0.694738)
scene.camera = ob_auto_camera
light_auto_sun = bpy.data.lights.new('AutoSun', 'SUN')
light_auto_sun.energy = 3.0
light_auto_sun.angle = 0.0523599
ob_auto_sun = bpy.data.objects.new('AutoSun', light_auto_sun)
scene.collection.objects.link(ob_auto_sun)
ob_auto_sun.rotation_euler = (0.872665, 0.174533, 0.523599)
bpy.context.view_layer.update()
